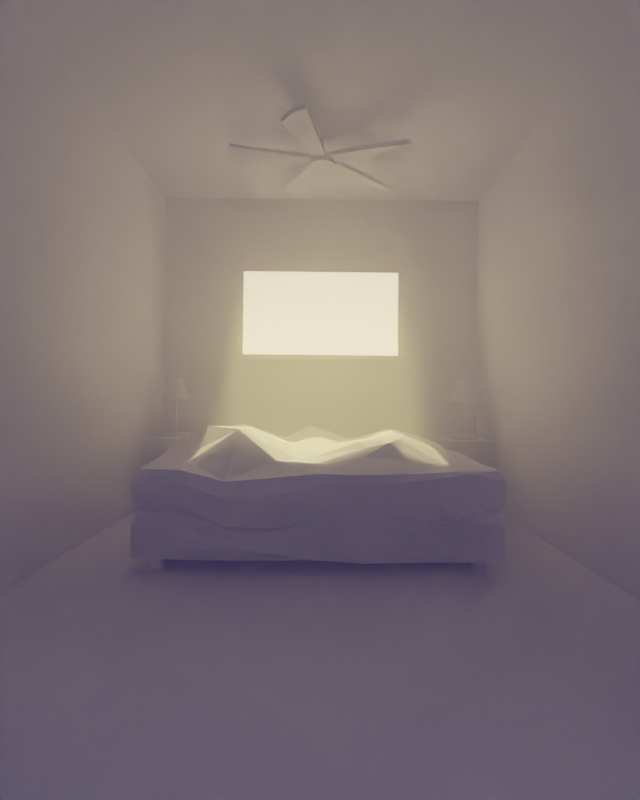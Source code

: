 # Source: RenderSketchGame-RyanGreen-0819-2.blend  (saved by Blender 2.71.0; exported with 4.5.12 LTS)
import bpy
from mathutils import Matrix  # noqa: F401  (used for matrix-valued properties, if any)

bpy.ops.wm.read_factory_settings(use_empty=True)
scene = bpy.context.scene
scene.name = 'Scene'

# ---- collections
col_collection_1 = bpy.data.collections.new('Collection 1'); scene.collection.children.link(col_collection_1)

# ---- materials (node trees are filled in below, after node groups)
mat_material_009 = bpy.data.materials.new('Material.009')
mat_material_009.alpha_threshold = 0.0
mat_material_009.roughness = 0.5
mat_material_009.line_color = (0.0, 0.0, 0.0, 1.0)
mat_material_004 = bpy.data.materials.new('Material.004')
mat_material_004.alpha_threshold = 0.0
mat_material_004.roughness = 0.5
mat_material_004.line_color = (0.0, 0.0, 0.0, 1.0)
mat_material_003 = bpy.data.materials.new('Material.003')
mat_material_003.alpha_threshold = 0.0
mat_material_003.roughness = 0.5
mat_material_003.line_color = (0.0, 0.0, 0.0, 1.0)
mat_material_002 = bpy.data.materials.new('Material.002')
mat_material_002.alpha_threshold = 0.0
mat_material_002.roughness = 0.5
mat_material_002.line_color = (0.0, 0.0, 0.0, 1.0)
mat_material_007 = bpy.data.materials.new('Material.007')
mat_material_007.alpha_threshold = 0.0
mat_material_007.roughness = 0.5
mat_material_007.line_color = (0.0, 0.0, 0.0, 1.0)
mat_material_008 = bpy.data.materials.new('Material.008')
mat_material_008.alpha_threshold = 0.0
mat_material_008.roughness = 0.5
mat_material_008.line_color = (0.0, 0.0, 0.0, 1.0)
mat_material_005 = bpy.data.materials.new('Material.005')
mat_material_005.alpha_threshold = 0.0
mat_material_005.roughness = 0.5
mat_material_005.line_color = (0.0, 0.0, 0.0, 1.0)
mat_material_006 = bpy.data.materials.new('Material.006')
mat_material_006.alpha_threshold = 0.0
mat_material_006.roughness = 0.5
mat_material_006.line_color = (0.0, 0.0, 0.0, 1.0)
mat_material_001 = bpy.data.materials.new('Material.001')
mat_material_001.alpha_threshold = 0.0
mat_material_001.roughness = 0.5
mat_material_001.line_color = (0.0, 0.0, 0.0, 1.0)
mat_material = bpy.data.materials.new('Material')
mat_material.alpha_threshold = 0.0
mat_material.roughness = 0.5
mat_material.line_color = (0.0, 0.0, 0.0, 1.0)

# ---- material node trees
mat_material_009.use_nodes = True; mat_material_009.node_tree.nodes.clear()
_N = mat_material_009.node_tree.nodes; _L = mat_material_009.node_tree.links
n0 = _N.new('ShaderNodeOutputMaterial'); n0.name = 'Material Output'; n0.location = (300, 300)
n1 = _N.new('ShaderNodeBsdfDiffuse'); n1.name = 'Diffuse BSDF'; n1.location = (10, 300)
_L.new(n1.outputs[0], n0.inputs[0])
n0.is_active_output = True
mat_material_004.use_nodes = True; mat_material_004.node_tree.nodes.clear()
_N = mat_material_004.node_tree.nodes; _L = mat_material_004.node_tree.links
n0 = _N.new('ShaderNodeOutputMaterial'); n0.name = 'Material Output'; n0.location = (300, 300)
n1 = _N.new('ShaderNodeBsdfDiffuse'); n1.name = 'Diffuse BSDF'; n1.location = (10, 300)
_L.new(n1.outputs[0], n0.inputs[0])
n0.is_active_output = True
mat_material_003.use_nodes = True; mat_material_003.node_tree.nodes.clear()
_N = mat_material_003.node_tree.nodes; _L = mat_material_003.node_tree.links
n0 = _N.new('ShaderNodeOutputMaterial'); n0.name = 'Material Output'; n0.location = (300, 300)
n1 = _N.new('ShaderNodeBsdfDiffuse'); n1.name = 'Diffuse BSDF'; n1.location = (10, 300)
_L.new(n1.outputs[0], n0.inputs[0])
n0.is_active_output = True
mat_material_002.use_nodes = True; mat_material_002.node_tree.nodes.clear()
_N = mat_material_002.node_tree.nodes; _L = mat_material_002.node_tree.links
n0 = _N.new('ShaderNodeOutputMaterial'); n0.name = 'Material Output'; n0.location = (300, 300)
n1 = _N.new('ShaderNodeBsdfDiffuse'); n1.name = 'Diffuse BSDF'; n1.location = (10, 300)
_L.new(n1.outputs[0], n0.inputs[0])
n0.is_active_output = True
mat_material_007.use_nodes = True; mat_material_007.node_tree.nodes.clear()
_N = mat_material_007.node_tree.nodes; _L = mat_material_007.node_tree.links
n0 = _N.new('ShaderNodeOutputMaterial'); n0.name = 'Material Output'; n0.location = (300, 300)
n1 = _N.new('ShaderNodeBsdfDiffuse'); n1.name = 'Diffuse BSDF'; n1.location = (10, 300)
_L.new(n1.outputs[0], n0.inputs[0])
n0.is_active_output = True
mat_material_008.use_nodes = True; mat_material_008.node_tree.nodes.clear()
_N = mat_material_008.node_tree.nodes; _L = mat_material_008.node_tree.links
n0 = _N.new('ShaderNodeOutputMaterial'); n0.name = 'Material Output'; n0.location = (300, 300)
n1 = _N.new('ShaderNodeBsdfDiffuse'); n1.name = 'Diffuse BSDF'; n1.location = (10, 300)
_L.new(n1.outputs[0], n0.inputs[0])
n0.is_active_output = True
mat_material_005.use_nodes = True; mat_material_005.node_tree.nodes.clear()
_N = mat_material_005.node_tree.nodes; _L = mat_material_005.node_tree.links
n0 = _N.new('ShaderNodeOutputMaterial'); n0.name = 'Material Output'; n0.location = (300, 300)
n1 = _N.new('ShaderNodeBsdfDiffuse'); n1.name = 'Diffuse BSDF'; n1.location = (10, 300)
_L.new(n1.outputs[0], n0.inputs[0])
n0.is_active_output = True
mat_material_006.use_nodes = True; mat_material_006.node_tree.nodes.clear()
_N = mat_material_006.node_tree.nodes; _L = mat_material_006.node_tree.links
n0 = _N.new('ShaderNodeOutputMaterial'); n0.name = 'Material Output'; n0.location = (300, 300)
n1 = _N.new('ShaderNodeBsdfDiffuse'); n1.name = 'Diffuse BSDF'; n1.location = (10, 300)
_L.new(n1.outputs[0], n0.inputs[0])
n0.is_active_output = True
mat_material_001.use_nodes = True; mat_material_001.node_tree.nodes.clear()
_N = mat_material_001.node_tree.nodes; _L = mat_material_001.node_tree.links
n0 = _N.new('ShaderNodeOutputMaterial'); n0.name = 'Material Output'; n0.location = (300, 300)
n1 = _N.new('ShaderNodeVolumeScatter'); n1.name = 'Volume Scatter'; n1.location = (91, 299)
n1.width = 140
n1.inputs[0].default_value = (1.0, 0.9815, 0.81, 1.0)
n1.inputs[1].default_value = 0.01
_L.new(n1.outputs[0], n0.inputs[1])
n0.is_active_output = True
mat_material.use_nodes = True; mat_material.node_tree.nodes.clear()
_N = mat_material.node_tree.nodes; _L = mat_material.node_tree.links
n0 = _N.new('ShaderNodeOutputMaterial'); n0.name = 'Material Output'; n0.location = (300, 300)
n1 = _N.new('ShaderNodeBsdfDiffuse'); n1.name = 'Diffuse BSDF'; n1.location = (10, 300)
_L.new(n1.outputs[0], n0.inputs[0])
n0.is_active_output = True

# ---- world
world_world = bpy.data.worlds.new('World'); scene.world = world_world
world_world.use_nodes = True; world_world.node_tree.nodes.clear()
_N = world_world.node_tree.nodes; _L = world_world.node_tree.links
n0 = _N.new('ShaderNodeOutputWorld'); n0.name = 'World Output'; n0.location = (300, 300)
n1 = _N.new('ShaderNodeBackground'); n1.name = 'Background'; n1.location = (10, 300)
n1.inputs[0].default_value = (0.9404, 0.7603, 0.348, 1.0)
n1.inputs[1].default_value = 83.4
_L.new(n1.outputs[0], n0.inputs[0])
n0.is_active_output = True
world_world.color = (0.05088, 0.05088, 0.05088)
world_world.use_sun_shadow = False
world_world.sun_shadow_jitter_overblur = 0.0
world_world.cycles.sampling_method = 'MANUAL'
world_world.cycles.sample_map_resolution = 256

# ---- cameras
cam_camera = bpy.data.cameras.new('Camera')
cam_camera.clip_end = 523.0
cam_camera.lens = 20.94
cam_camera.sensor_width = 32.0
cam_camera.sensor_height = 18.0
cam_camera.ortho_scale = 7.314
cam_camera.dof.use_dof = True
cam_camera.dof.focus_distance = 4.59
cam_camera.dof.aperture_fstop = 0.5235

# ---- lights
light_area = bpy.data.lights.new('Area', 'AREA')
light_area.color = (0.6218, 0.6736, 1.0)
light_area.transmission_factor = 0.0
light_area.energy = 2.356e+04
light_area.shadow_buffer_clip_start = 0.5
light_area.shadow_soft_size = 0.1
light_area.shadow_maximum_resolution = 0.006
light_area.use_absolute_resolution = True
light_area.size = 0.1
light_area.size_y = 0.1
light_area.cycles.use_multiple_importance_sampling = False
light_lamp = bpy.data.lights.new('Lamp', 'SUN')
light_lamp.color = (1.0, 0.8791, 0.2767)
light_lamp.transmission_factor = 0.0
light_lamp.cutoff_distance = 30.0
light_lamp.angle = 0.02
light_lamp.energy = 71.1
light_lamp.shadow_buffer_clip_start = 1.001
light_lamp.shadow_soft_size = 0.01
light_lamp.shadow_cascade_max_distance = 1000.0
light_lamp.cycles.use_multiple_importance_sampling = False

# ---- meshes
me_cube_012 = bpy.data.meshes.new('Cube.012')
me_cube_012.from_pydata([(0.2896, -1.096, -1.0), (0.2896, 1.096, -1.0), (1.0, 1.096, -1.0), (1.0, -1.096, -1.0), (-1.0, -1.0, 1.0), (-1.0, 1.0, 1.0), (1.0, 1.0, 1.0), (1.0, -1.0, 1.0), (0.2896, -1.096, 22.95), (0.2896, 1.096, 22.95), (1.0, 1.096, 22.95), (1.0, -1.096, 22.95), (-1.0, -1.0, 21.13), (-1.0, 1.0, 21.13), (1.0, 1.0, 21.13), (1.0, -1.0, 21.13)], [], [(4, 5, 1, 0), (7, 4, 12, 15), (6, 7, 3, 2), (0, 3, 11, 8), (0, 1, 2, 3), (7, 6, 5, 4), (13, 14, 10, 9), (15, 12, 8, 11), (3, 7, 15, 11), (2, 1, 9, 10), (6, 2, 10, 14), (5, 6, 14, 13), (1, 5, 13, 9), (4, 0, 8, 12)])
me_cube_012.materials.append(mat_material_009)
me_cube_012.use_remesh_preserve_volume = False
me_cube_012.use_remesh_preserve_attributes = False
me_cube_012.use_mirror_vertex_groups = False
me_cube_012.update()
me_cube_011 = bpy.data.meshes.new('Cube.011')
me_cube_011.from_pydata([(0.2896, -1.089, -0.7222), (0.2896, 1.089, -0.7222), (1.0, 1.089, -0.7222), (1.0, -1.089, -0.7222), (-1.0, -1.0, 1.0), (-1.0, 1.0, 1.0), (1.0, 1.0, 1.0), (1.0, -1.0, 1.0)], [], [(4, 5, 1, 0), (5, 6, 2, 1), (6, 7, 3, 2), (7, 4, 0, 3), (0, 1, 2, 3), (7, 6, 5, 4)])
me_cube_011.materials.append(mat_material_009)
me_cube_011.use_remesh_preserve_volume = False
me_cube_011.use_remesh_preserve_attributes = False
me_cube_011.use_mirror_vertex_groups = False
me_cube_011.update()
me_cube_010 = bpy.data.meshes.new('Cube.010')
me_cube_010.from_pydata([(-1.0, -1.0, -1.0), (-1.0, 1.0, -1.0), (1.0, 1.0, -1.0), (1.0, -1.0, -1.0), (-1.0, -1.0, 1.0), (-1.0, 1.0, 1.0), (1.0, 1.0, 1.0), (1.0, -1.0, 1.0)], [], [(4, 5, 1, 0), (5, 6, 2, 1), (6, 7, 3, 2), (7, 4, 0, 3), (0, 1, 2, 3), (7, 6, 5, 4)])
me_cube_010.materials.append(mat_material_009)
me_cube_010.use_remesh_preserve_volume = False
me_cube_010.use_remesh_preserve_attributes = False
me_cube_010.use_mirror_vertex_groups = False
me_cube_010.update()
me_cube_009 = bpy.data.meshes.new('Cube.009')
me_cube_009.from_pydata([(-1.0, -1.0, -1.0), (-1.0, 1.0, -1.0), (1.0, 1.0, -1.0), (1.0, -1.0, -1.0), (-1.0, -1.0, 1.0), (-1.0, 1.0, 1.0), (1.0, 1.0, 1.0), (1.0, -1.0, 1.0)], [], [(4, 5, 1, 0), (5, 6, 2, 1), (6, 7, 3, 2), (7, 4, 0, 3), (0, 1, 2, 3), (7, 6, 5, 4)])
me_cube_009.use_remesh_preserve_volume = False
me_cube_009.use_remesh_preserve_attributes = False
me_cube_009.use_mirror_vertex_groups = False
me_cube_009.update()
me_cube_008 = bpy.data.meshes.new('Cube.008')
me_cube_008.from_pydata([(-1.0, -1.0, -1.0), (-1.0, 1.0, -1.0), (1.0, 1.0, -1.0), (1.0, -1.0, -1.0), (-1.0, -1.0, 1.0), (-1.0, 1.0, 1.0), (1.0, 1.0, 1.0), (1.0, -1.0, 1.0)], [], [(4, 5, 1, 0), (5, 6, 2, 1), (6, 7, 3, 2), (7, 4, 0, 3), (0, 1, 2, 3), (7, 6, 5, 4)])
me_cube_008.use_remesh_preserve_volume = False
me_cube_008.use_remesh_preserve_attributes = False
me_cube_008.use_mirror_vertex_groups = False
me_cube_008.update()
me_cube_007 = bpy.data.meshes.new('Cube.007')
me_cube_007.from_pydata([(-1.0, -1.0, -1.0), (-1.0, 1.0, -1.0), (1.0, 1.0, -1.0), (1.0, -1.0, -1.0), (-1.0, -1.0, 1.0), (-1.0, 1.0, 1.0), (1.0, 1.0, 1.0), (1.0, -1.0, 1.0)], [], [(4, 5, 1, 0), (5, 6, 2, 1), (6, 7, 3, 2), (7, 4, 0, 3), (0, 1, 2, 3), (7, 6, 5, 4)])
me_cube_007.use_remesh_preserve_volume = False
me_cube_007.use_remesh_preserve_attributes = False
me_cube_007.use_mirror_vertex_groups = False
me_cube_007.update()
me_cube_006 = bpy.data.meshes.new('Cube.006')
me_cube_006.from_pydata([(-1.0, -1.0, -1.0), (-1.0, 1.0, -1.0), (1.0, 1.0, -1.0), (1.0, -1.0, -1.0), (-1.0, -1.0, 1.0), (-1.0, 1.0, 1.0), (1.0, 1.0, 1.0), (1.0, -1.0, 1.0)], [], [(4, 5, 1, 0), (5, 6, 2, 1), (6, 7, 3, 2), (7, 4, 0, 3), (0, 1, 2, 3), (7, 6, 5, 4)])
me_cube_006.use_remesh_preserve_volume = False
me_cube_006.use_remesh_preserve_attributes = False
me_cube_006.use_mirror_vertex_groups = False
me_cube_006.update()
me_cylinder_004 = bpy.data.meshes.new('Cylinder.004')
me_cylinder_004.from_pydata([(-2.75e-09, 1.04, -1.669), (8.889e-09, 0.9151, 1.128), (0.2029, 1.02, -1.669), (0.1785, 0.8975, 1.128), (0.398, 0.9609, -1.669), (0.3502, 0.8454, 1.128), (0.5778, 0.8648, -1.669), (0.5084, 0.7609, 1.128), (0.7354, 0.7354, -1.669), (0.6471, 0.647, 1.128), (0.8648, 0.5778, -1.669), (0.7609, 0.5084, 1.128), (0.9609, 0.398, -1.669), (0.8454, 0.3502, 1.128), (1.02, 0.2029, -1.669), (0.8975, 0.1785, 1.128), (1.04, 7.101e-08, -1.669), (0.9151, 1.056e-07, 1.128), (1.02, -0.2029, -1.669), (0.8975, -0.1785, 1.128), (0.9609, -0.398, -1.669), (0.8454, -0.3502, 1.128), (0.8648, -0.5778, -1.669), (0.7609, -0.5084, 1.128), (0.7354, -0.7354, -1.669), (0.6471, -0.647, 1.128), (0.5778, -0.8648, -1.669), (0.5084, -0.7609, 1.128), (0.398, -0.9609, -1.669), (0.3502, -0.8454, 1.128), (0.2029, -1.02, -1.669), (0.1785, -0.8975, 1.128), (-3.416e-07, -1.04, -1.669), (-2.893e-07, -0.9151, 1.128), (-0.2029, -1.02, -1.669), (-0.1785, -0.8975, 1.128), (-0.398, -0.9609, -1.669), (-0.3502, -0.8454, 1.128), (-0.5778, -0.8648, -1.669), (-0.5084, -0.7608, 1.128), (-0.7354, -0.7354, -1.669), (-0.6471, -0.647, 1.128), (-0.8648, -0.5778, -1.669), (-0.7609, -0.5084, 1.128), (-0.9609, -0.398, -1.669), (-0.8454, -0.3502, 1.128), (-1.02, -0.2029, -1.669), (-0.8975, -0.1785, 1.128), (-1.04, 9.968e-07, -1.669), (-0.9151, 9.201e-07, 1.128), (-1.02, 0.2029, -1.669), (-0.8975, 0.1785, 1.128), (-0.9609, 0.398, -1.669), (-0.8454, 0.3502, 1.128), (-0.8648, 0.5778, -1.669), (-0.7608, 0.5084, 1.128), (-0.7354, 0.7354, -1.669), (-0.647, 0.6471, 1.128), (-0.5778, 0.8648, -1.669), (-0.5084, 0.7609, 1.128), (-0.398, 0.9609, -1.669), (-0.3502, 0.8454, 1.128), (-0.2029, 1.02, -1.669), (-0.1785, 0.8975, 1.128), (-7.117e-09, 1.064, 0.148), (0.2075, 1.043, 0.148), (0.4071, 0.9829, 0.148), (0.5911, 0.8846, 0.148), (0.7523, 0.7523, 0.148), (0.8846, 0.5911, 0.148), (0.9829, 0.4071, 0.148), (1.043, 0.2075, 0.148), (1.064, 7.005e-08, 0.148), (1.043, -0.2075, 0.148), (0.9829, -0.4071, 0.148), (0.8846, -0.5911, 0.148), (0.7523, -0.7523, 0.148), (0.5911, -0.8846, 0.148), (0.4071, -0.9829, 0.148), (0.2075, -1.043, 0.148), (-3.538e-07, -1.064, 0.148), (-0.2075, -1.043, 0.148), (-0.4071, -0.9829, 0.148), (-0.5911, -0.8846, 0.148), (-0.7523, -0.7523, 0.148), (-0.8846, -0.5911, 0.148), (-0.9829, -0.4071, 0.148), (-1.043, -0.2075, 0.148), (-1.064, 1.017e-06, 0.148), (-1.043, 0.2076, 0.148), (-0.9829, 0.4071, 0.148), (-0.8846, 0.5911, 0.148), (-0.7523, 0.7523, 0.148), (-0.591, 0.8846, 0.148), (-0.4071, 0.9829, 0.148), (-0.2075, 1.043, 0.148), (7.208e-08, 0.2131, 1.128), (0.04158, 0.209, 1.128), (0.08155, 0.1969, 1.128), (0.1184, 0.1772, 1.128), (0.1507, 0.1507, 1.128), (0.1772, 0.1184, 1.128), (0.1969, 0.08155, 1.128), (0.209, 0.04158, 1.128), (0.2131, 2.646e-07, 1.128), (0.209, -0.04158, 1.128), (0.1969, -0.08155, 1.128), (0.1772, -0.1184, 1.128), (0.1507, -0.1507, 1.128), (0.1184, -0.1772, 1.128), (0.08155, -0.1969, 1.128), (0.04158, -0.209, 1.128), (2.644e-09, -0.2131, 1.128), (-0.04158, -0.209, 1.128), (-0.08155, -0.1969, 1.128), (-0.1184, -0.1772, 1.128), (-0.1507, -0.1507, 1.128), (-0.1772, -0.1184, 1.128), (-0.1969, -0.08155, 1.128), (-0.209, -0.04158, 1.128), (-0.2131, 4.543e-07, 1.128), (-0.209, 0.04158, 1.128), (-0.1969, 0.08155, 1.128), (-0.1772, 0.1184, 1.128), (-0.1507, 0.1507, 1.128), (-0.1184, 0.1772, 1.128), (-0.08155, 0.1969, 1.128), (-0.04158, 0.209, 1.128), (7.208e-08, 0.2131, 8.625), (0.04158, 0.209, 8.625), (0.08155, 0.1969, 8.625), (0.1184, 0.1772, 8.625), (0.1507, 0.1507, 8.625), (0.1772, 0.1184, 8.625), (0.1969, 0.08155, 8.625), (0.209, 0.04158, 8.625), (0.2131, 2.646e-07, 8.625), (0.209, -0.04158, 8.625), (0.1969, -0.08155, 8.625), (0.1772, -0.1184, 8.625), (0.1507, -0.1507, 8.625), (0.1184, -0.1772, 8.625), (0.08155, -0.1969, 8.625), (0.04158, -0.209, 8.625), (2.644e-09, -0.2131, 8.625), (-0.04158, -0.209, 8.625), (-0.08155, -0.1969, 8.625), (-0.1184, -0.1772, 8.625), (-0.1507, -0.1507, 8.625), (-0.1772, -0.1184, 8.625), (-0.1969, -0.08155, 8.625), (-0.209, -0.04158, 8.625), (-0.2131, 4.543e-07, 8.625), (-0.209, 0.04158, 8.625), (-0.1969, 0.08155, 8.625), (-0.1772, 0.1184, 8.625), (-0.1507, 0.1507, 8.625), (-0.1184, 0.1772, 8.625), (-0.08155, 0.1969, 8.625), (-0.04158, 0.209, 8.625)], [], [(64, 1, 3, 65), (65, 3, 5, 66), (66, 5, 7, 67), (67, 7, 9, 68), (68, 9, 11, 69), (69, 11, 13, 70), (70, 13, 15, 71), (71, 15, 17, 72), (72, 17, 19, 73), (73, 19, 21, 74), (74, 21, 23, 75), (75, 23, 25, 76), (76, 25, 27, 77), (77, 27, 29, 78), (78, 29, 31, 79), (79, 31, 33, 80), (80, 33, 35, 81), (81, 35, 37, 82), (82, 37, 39, 83), (83, 39, 41, 84), (84, 41, 43, 85), (85, 43, 45, 86), (86, 45, 47, 87), (87, 47, 49, 88), (88, 49, 51, 89), (89, 51, 53, 90), (90, 53, 55, 91), (91, 55, 57, 92), (92, 57, 59, 93), (93, 59, 61, 94), (3, 1, 63, 61, 59, 57, 55, 53, 51, 49, 47, 45, 43, 41, 39, 37, 35, 33, 31, 29, 27, 25, 23, 21, 19, 17, 15, 13, 11, 9, 7, 5), (95, 63, 1, 64), (94, 61, 63, 95), (0, 2, 4, 6, 8, 10, 12, 14, 16, 18, 20, 22, 24, 26, 28, 30, 32, 34, 36, 38, 40, 42, 44, 46, 48, 50, 52, 54, 56, 58, 60, 62), (0, 64, 65, 2), (2, 65, 66, 4), (4, 66, 67, 6), (6, 67, 68, 8), (8, 68, 69, 10), (10, 69, 70, 12), (12, 70, 71, 14), (14, 71, 72, 16), (16, 72, 73, 18), (18, 73, 74, 20), (20, 74, 75, 22), (22, 75, 76, 24), (24, 76, 77, 26), (26, 77, 78, 28), (28, 78, 79, 30), (30, 79, 80, 32), (32, 80, 81, 34), (34, 81, 82, 36), (36, 82, 83, 38), (38, 83, 84, 40), (40, 84, 85, 42), (42, 85, 86, 44), (44, 86, 87, 46), (46, 87, 88, 48), (48, 88, 89, 50), (50, 89, 90, 52), (52, 90, 91, 54), (54, 91, 92, 56), (56, 92, 93, 58), (58, 93, 94, 60), (62, 95, 64, 0), (60, 94, 95, 62), (97, 98, 99, 100, 101, 102, 103, 104, 105, 106, 107, 108, 109, 110, 111, 112, 113, 114, 115, 116, 117, 118, 119, 120, 121, 122, 123, 124, 125, 126, 127, 96), (129, 128, 159, 158, 157, 156, 155, 154, 153, 152, 151, 150, 149, 148, 147, 146, 145, 144, 143, 142, 141, 140, 139, 138, 137, 136, 135, 134, 133, 132, 131, 130), (126, 125, 157, 158), (115, 114, 146, 147), (104, 103, 135, 136), (124, 123, 155, 156), (113, 112, 144, 145), (102, 101, 133, 134), (122, 121, 153, 154), (100, 99, 131, 132), (111, 110, 142, 143), (120, 119, 151, 152), (98, 97, 129, 130), (109, 108, 140, 141), (118, 117, 149, 150), (107, 106, 138, 139), (127, 126, 158, 159), (116, 115, 147, 148), (105, 104, 136, 137), (125, 124, 156, 157), (114, 113, 145, 146), (103, 102, 134, 135), (123, 122, 154, 155), (101, 100, 132, 133), (112, 111, 143, 144), (121, 120, 152, 153), (99, 98, 130, 131), (110, 109, 141, 142), (119, 118, 150, 151), (97, 96, 128, 129), (108, 107, 139, 140), (96, 127, 159, 128), (117, 116, 148, 149), (106, 105, 137, 138)])
me_cylinder_004.materials.append(mat_material_004)
me_cylinder_004.use_remesh_preserve_volume = False
me_cylinder_004.use_remesh_preserve_attributes = False
me_cylinder_004.use_mirror_vertex_groups = False
me_cylinder_004.update()
me_cube_005 = bpy.data.meshes.new('Cube.005')
me_cube_005.from_pydata([(1.198, -0.658, -0.1701), (1.198, 0.658, -0.1701), (7.94, 0.9698, 0.2974), (7.94, -0.8169, -0.6013), (1.198, -0.658, 0.1701), (1.198, 0.658, 0.1701), (7.94, 0.8169, 0.6013), (7.94, -0.9698, -0.2974), (1.198, -0.2193, 0.1701), (1.198, 0.2193, 0.1701), (1.198, 0.2193, -0.1701), (1.198, -0.2193, -0.1701), (8.273, 0.2214, 0.3017), (8.273, -0.3742, 0.002171), (8.273, -0.2214, -0.3017), (8.273, 0.3742, -0.002171), (1.811, 0.6816, 0.1981), (2.424, 0.7035, 0.2295), (3.037, 0.724, 0.2631), (3.65, 0.7428, 0.2988), (4.263, 0.7598, 0.3366), (4.875, 0.7749, 0.3764), (5.488, 0.788, 0.4181), (6.101, 0.7988, 0.4615), (6.714, 0.8073, 0.5066), (7.327, 0.8134, 0.5532), (7.327, 0.9532, 0.2431), (6.714, 0.9338, 0.1908), (6.101, 0.9118, 0.1407), (5.488, 0.8872, 0.09271), (4.875, 0.8602, 0.04713), (4.263, 0.8311, 0.004021), (3.65, 0.7998, -0.03651), (3.037, 0.7667, -0.07437), (2.424, 0.7319, -0.1095), (1.811, 0.6955, -0.1418), (7.327, -0.9532, -0.2431), (6.714, -0.9338, -0.1908), (6.101, -0.9118, -0.1407), (5.488, -0.8872, -0.09271), (4.875, -0.8602, -0.04713), (4.263, -0.8311, -0.004021), (3.65, -0.7998, 0.03651), (3.037, -0.7667, 0.07437), (2.424, -0.7319, 0.1095), (1.811, -0.6955, 0.1418), (1.811, -0.6816, -0.1981), (2.424, -0.7035, -0.2295), (3.037, -0.724, -0.2631), (3.65, -0.7428, -0.2988), (4.263, -0.7598, -0.3366), (4.875, -0.7749, -0.3764), (5.488, -0.788, -0.4181), (6.101, -0.7988, -0.4615), (6.714, -0.8073, -0.5066), (7.327, -0.8134, -0.5532), (1.841, -0.2227, -0.1792), (2.484, -0.2249, -0.1897), (3.127, -0.2265, -0.2008), (3.771, -0.2277, -0.2124), (4.414, -0.2283, -0.2244), (5.057, -0.2283, -0.2368), (5.7, -0.2278, -0.2495), (6.343, -0.2268, -0.2623), (6.986, -0.226, -0.2749), (7.629, -0.2251, -0.2873), (1.841, 0.2364, -0.1607), (2.484, 0.2536, -0.1492), (3.127, 0.2702, -0.1366), (3.771, 0.2861, -0.1227), (4.414, 0.3014, -0.1078), (5.057, 0.3158, -0.09193), (5.7, 0.3294, -0.07515), (6.343, 0.342, -0.05774), (6.986, 0.3536, -0.04038), (7.629, 0.3643, -0.02308), (7.629, -0.3643, 0.02308), (6.986, -0.3536, 0.04038), (6.343, -0.342, 0.05774), (5.7, -0.3294, 0.07515), (5.057, -0.3158, 0.09193), (4.414, -0.3014, 0.1078), (3.771, -0.2861, 0.1227), (3.127, -0.2702, 0.1366), (2.484, -0.2536, 0.1492), (1.841, -0.2364, 0.1607), (7.629, 0.2251, 0.2873), (6.986, 0.226, 0.2749), (6.343, 0.2268, 0.2623), (5.7, 0.2278, 0.2495), (5.057, 0.2283, 0.2368), (4.414, 0.2283, 0.2244), (3.771, 0.2277, 0.2124), (3.127, 0.2265, 0.2008), (2.484, 0.2249, 0.1897), (1.841, 0.2227, 0.1792)], [], [(9, 5, 1, 10), (25, 6, 2, 26), (13, 7, 3, 14), (45, 4, 0, 46), (75, 26, 2, 15), (95, 16, 5, 9), (4, 8, 11, 0), (8, 9, 10, 11), (6, 12, 15, 2), (12, 13, 14, 15), (55, 65, 14, 3), (65, 75, 15, 14), (45, 85, 8, 4), (85, 95, 9, 8), (5, 16, 35, 1), (16, 17, 34, 35), (17, 18, 33, 34), (18, 19, 32, 33), (19, 20, 31, 32), (20, 21, 30, 31), (21, 22, 29, 30), (22, 23, 28, 29), (23, 24, 27, 28), (24, 25, 26, 27), (7, 36, 55, 3), (36, 37, 54, 55), (37, 38, 53, 54), (38, 39, 52, 53), (39, 40, 51, 52), (40, 41, 50, 51), (41, 42, 49, 50), (42, 43, 48, 49), (43, 44, 47, 48), (44, 45, 46, 47), (10, 1, 35, 66), (66, 35, 34, 67), (67, 34, 33, 68), (68, 33, 32, 69), (69, 32, 31, 70), (70, 31, 30, 71), (71, 30, 29, 72), (72, 29, 28, 73), (73, 28, 27, 74), (74, 27, 26, 75), (12, 6, 25, 86), (86, 25, 24, 87), (87, 24, 23, 88), (88, 23, 22, 89), (89, 22, 21, 90), (90, 21, 20, 91), (91, 20, 19, 92), (92, 19, 18, 93), (93, 18, 17, 94), (94, 17, 16, 95), (0, 11, 56, 46), (46, 56, 57, 47), (47, 57, 58, 48), (48, 58, 59, 49), (49, 59, 60, 50), (50, 60, 61, 51), (51, 61, 62, 52), (52, 62, 63, 53), (53, 63, 64, 54), (54, 64, 65, 55), (11, 10, 66, 56), (56, 66, 67, 57), (57, 67, 68, 58), (58, 68, 69, 59), (59, 69, 70, 60), (60, 70, 71, 61), (61, 71, 72, 62), (62, 72, 73, 63), (63, 73, 74, 64), (64, 74, 75, 65), (7, 13, 76, 36), (36, 76, 77, 37), (37, 77, 78, 38), (38, 78, 79, 39), (39, 79, 80, 40), (40, 80, 81, 41), (41, 81, 82, 42), (42, 82, 83, 43), (43, 83, 84, 44), (44, 84, 85, 45), (13, 12, 86, 76), (76, 86, 87, 77), (77, 87, 88, 78), (78, 88, 89, 79), (79, 89, 90, 80), (80, 90, 91, 81), (81, 91, 92, 82), (82, 92, 93, 83), (83, 93, 94, 84), (84, 94, 95, 85)])
me_cube_005.materials.append(mat_material_003)
me_cube_005.use_remesh_preserve_volume = False
me_cube_005.use_remesh_preserve_attributes = False
me_cube_005.use_mirror_vertex_groups = False
me_cube_005.update()
me_cube_004 = bpy.data.meshes.new('Cube.004')
me_cube_004.from_pydata([(-1.0, -2.12, -3.424), (-1.0, 1.0, -3.424), (3.405, 1.0, -3.424), (3.405, -2.12, -3.424), (-1.0, -2.12, 1.0), (-1.0, 1.0, 1.0), (3.405, 1.0, 1.0), (3.405, -2.12, 1.0)], [], [(4, 5, 1, 0), (5, 6, 2, 1), (6, 7, 3, 2), (7, 4, 0, 3), (0, 1, 2, 3), (7, 6, 5, 4)])
me_cube_004.materials.append(mat_material_002)
me_cube_004.use_remesh_preserve_volume = False
me_cube_004.use_remesh_preserve_attributes = False
me_cube_004.use_mirror_vertex_groups = False
me_cube_004.update()
me_cylinder_003 = bpy.data.meshes.new('Cylinder.003')
me_cylinder_003.from_pydata([(0.0, 1.0, -1.0), (0.0, 1.0, 1.0), (0.1951, 0.9808, -1.0), (0.1951, 0.9808, 1.0), (0.3827, 0.9239, -1.0), (0.3827, 0.9239, 1.0), (0.5556, 0.8315, -1.0), (0.5556, 0.8315, 1.0), (0.7071, 0.7071, -1.0), (0.7071, 0.7071, 1.0), (0.8315, 0.5556, -1.0), (0.8315, 0.5556, 1.0), (0.9239, 0.3827, -1.0), (0.9239, 0.3827, 1.0), (0.9808, 0.1951, -1.0), (0.9808, 0.1951, 1.0), (1.0, 7.55e-08, -1.0), (1.0, 7.55e-08, 1.0), (0.9808, -0.1951, -1.0), (0.9808, -0.1951, 1.0), (0.9239, -0.3827, -1.0), (0.9239, -0.3827, 1.0), (0.8315, -0.5556, -1.0), (0.8315, -0.5556, 1.0), (0.7071, -0.7071, -1.0), (0.7071, -0.7071, 1.0), (0.5556, -0.8315, -1.0), (0.5556, -0.8315, 1.0), (0.3827, -0.9239, -1.0), (0.3827, -0.9239, 1.0), (0.1951, -0.9808, -1.0), (0.1951, -0.9808, 1.0), (-3.258e-07, -1.0, -1.0), (-3.258e-07, -1.0, 1.0), (-0.1951, -0.9808, -1.0), (-0.1951, -0.9808, 1.0), (-0.3827, -0.9239, -1.0), (-0.3827, -0.9239, 1.0), (-0.5556, -0.8315, -1.0), (-0.5556, -0.8315, 1.0), (-0.7071, -0.7071, -1.0), (-0.7071, -0.7071, 1.0), (-0.8315, -0.5556, -1.0), (-0.8315, -0.5556, 1.0), (-0.9239, -0.3827, -1.0), (-0.9239, -0.3827, 1.0), (-0.9808, -0.1951, -1.0), (-0.9808, -0.1951, 1.0), (-1.0, 9.656e-07, -1.0), (-1.0, 9.656e-07, 1.0), (-0.9808, 0.1951, -1.0), (-0.9808, 0.1951, 1.0), (-0.9239, 0.3827, -1.0), (-0.9239, 0.3827, 1.0), (-0.8315, 0.5556, -1.0), (-0.8315, 0.5556, 1.0), (-0.7071, 0.7071, -1.0), (-0.7071, 0.7071, 1.0), (-0.5556, 0.8315, -1.0), (-0.5556, 0.8315, 1.0), (-0.3827, 0.9239, -1.0), (-0.3827, 0.9239, 1.0), (-0.1951, 0.9808, -1.0), (-0.1951, 0.9808, 1.0)], [], [(0, 1, 3, 2), (2, 3, 5, 4), (4, 5, 7, 6), (6, 7, 9, 8), (8, 9, 11, 10), (10, 11, 13, 12), (12, 13, 15, 14), (14, 15, 17, 16), (16, 17, 19, 18), (18, 19, 21, 20), (20, 21, 23, 22), (22, 23, 25, 24), (24, 25, 27, 26), (26, 27, 29, 28), (28, 29, 31, 30), (30, 31, 33, 32), (32, 33, 35, 34), (34, 35, 37, 36), (36, 37, 39, 38), (38, 39, 41, 40), (40, 41, 43, 42), (42, 43, 45, 44), (44, 45, 47, 46), (46, 47, 49, 48), (48, 49, 51, 50), (50, 51, 53, 52), (52, 53, 55, 54), (54, 55, 57, 56), (56, 57, 59, 58), (58, 59, 61, 60), (3, 1, 63, 61, 59, 57, 55, 53, 51, 49, 47, 45, 43, 41, 39, 37, 35, 33, 31, 29, 27, 25, 23, 21, 19, 17, 15, 13, 11, 9, 7, 5), (62, 63, 1, 0), (60, 61, 63, 62), (0, 2, 4, 6, 8, 10, 12, 14, 16, 18, 20, 22, 24, 26, 28, 30, 32, 34, 36, 38, 40, 42, 44, 46, 48, 50, 52, 54, 56, 58, 60, 62)])
me_cylinder_003.materials.append(mat_material_007)
me_cylinder_003.use_remesh_preserve_volume = False
me_cylinder_003.use_remesh_preserve_attributes = False
me_cylinder_003.use_mirror_vertex_groups = False
me_cylinder_003.update()
me_cylinder_002 = bpy.data.meshes.new('Cylinder.002')
me_cylinder_002.from_pydata([(0.0, 1.0, -1.0), (7.04e-08, 0.4072, 7.89), (0.1951, 0.9808, -1.0), (0.07943, 0.3993, 7.89), (0.3827, 0.9239, -1.0), (0.1558, 0.3762, 7.89), (0.5556, 0.8315, -1.0), (0.2262, 0.3385, 7.89), (0.7071, 0.7071, -1.0), (0.2879, 0.2879, 7.89), (0.8315, 0.5556, -1.0), (0.3385, 0.2262, 7.89), (0.9239, 0.3827, -1.0), (0.3762, 0.1558, 7.89), (0.9808, 0.1951, -1.0), (0.3993, 0.07943, 7.89), (1.0, 7.55e-08, -1.0), (0.4072, 1.997e-07, 7.89), (0.9808, -0.1951, -1.0), (0.3993, -0.07943, 7.89), (0.9239, -0.3827, -1.0), (0.3762, -0.1558, 7.89), (0.8315, -0.5556, -1.0), (0.3385, -0.2262, 7.89), (0.7071, -0.7071, -1.0), (0.2879, -0.2879, 7.89), (0.5556, -0.8315, -1.0), (0.2262, -0.3385, 7.89), (0.3827, -0.9239, -1.0), (0.1558, -0.3762, 7.89), (0.1951, -0.9808, -1.0), (0.07943, -0.3993, 7.89), (-3.258e-07, -1.0, -1.0), (-6.227e-08, -0.4072, 7.89), (-0.1951, -0.9808, -1.0), (-0.07943, -0.3993, 7.89), (-0.3827, -0.9239, -1.0), (-0.1558, -0.3762, 7.89), (-0.5556, -0.8315, -1.0), (-0.2262, -0.3385, 7.89), (-0.7071, -0.7071, -1.0), (-0.2879, -0.2879, 7.89), (-0.8315, -0.5556, -1.0), (-0.3385, -0.2262, 7.89), (-0.9239, -0.3827, -1.0), (-0.3762, -0.1558, 7.89), (-0.9808, -0.1951, -1.0), (-0.3993, -0.07943, 7.89), (-1.0, 9.656e-07, -1.0), (-0.4072, 5.621e-07, 7.89), (-0.9808, 0.1951, -1.0), (-0.3993, 0.07943, 7.89), (-0.9239, 0.3827, -1.0), (-0.3762, 0.1558, 7.89), (-0.8315, 0.5556, -1.0), (-0.3385, 0.2262, 7.89), (-0.7071, 0.7071, -1.0), (-0.2879, 0.2879, 7.89), (-0.5556, 0.8315, -1.0), (-0.2262, 0.3385, 7.89), (-0.3827, 0.9239, -1.0), (-0.1558, 0.3762, 7.89), (-0.1951, 0.9808, -1.0), (-0.07943, 0.3993, 7.89), (1.106e-07, 0.06896, -1.0), (0.01345, 0.06764, -1.0), (0.02639, 0.06371, -1.0), (0.03831, 0.05734, -1.0), (0.04876, 0.04876, -1.0), (0.05734, 0.03831, -1.0), (0.06371, 0.02639, -1.0), (0.06764, 0.01345, -1.0), (0.06896, 2.705e-07, -1.0), (0.06764, -0.01345, -1.0), (0.06371, -0.02639, -1.0), (0.05734, -0.03831, -1.0), (0.04876, -0.04876, -1.0), (0.03831, -0.05734, -1.0), (0.02639, -0.06371, -1.0), (0.01345, -0.06764, -1.0), (8.808e-08, -0.06896, -1.0), (-0.01345, -0.06764, -1.0), (-0.02639, -0.06371, -1.0), (-0.03831, -0.05734, -1.0), (-0.04876, -0.04876, -1.0), (-0.05734, -0.03831, -1.0), (-0.06371, -0.02639, -1.0), (-0.06764, -0.01345, -1.0), (-0.06896, 3.319e-07, -1.0), (-0.06764, 0.01345, -1.0), (-0.06371, 0.02639, -1.0), (-0.05734, 0.03831, -1.0), (-0.04876, 0.04876, -1.0), (-0.03831, 0.05734, -1.0), (-0.02639, 0.06371, -1.0), (-0.01345, 0.06764, -1.0), (1.106e-07, 0.06896, -18.71), (0.01345, 0.06764, -18.71), (0.02639, 0.06371, -18.71), (0.03831, 0.05734, -18.71), (0.04876, 0.04876, -18.71), (0.05734, 0.03831, -18.71), (0.06371, 0.02639, -18.71), (0.06764, 0.01345, -18.71), (0.06896, 2.705e-07, -18.71), (0.06764, -0.01345, -18.71), (0.06371, -0.02639, -18.71), (0.05734, -0.03831, -18.71), (0.04876, -0.04876, -18.71), (0.03831, -0.05734, -18.71), (0.02639, -0.06371, -18.71), (0.01345, -0.06764, -18.71), (8.808e-08, -0.06896, -18.71), (-0.01345, -0.06764, -18.71), (-0.02639, -0.06371, -18.71), (-0.03831, -0.05734, -18.71), (-0.04876, -0.04876, -18.71), (-0.05734, -0.03831, -18.71), (-0.06371, -0.02639, -18.71), (-0.06764, -0.01345, -18.71), (-0.06896, 3.319e-07, -18.71), (-0.06764, 0.01345, -18.71), (-0.06371, 0.02639, -18.71), (-0.05734, 0.03831, -18.71), (-0.04876, 0.04876, -18.71), (-0.03831, 0.05734, -18.71), (-0.02639, 0.06371, -18.71), (-0.01345, 0.06764, -18.71)], [], [(0, 1, 3, 2), (2, 3, 5, 4), (4, 5, 7, 6), (6, 7, 9, 8), (8, 9, 11, 10), (10, 11, 13, 12), (12, 13, 15, 14), (14, 15, 17, 16), (16, 17, 19, 18), (18, 19, 21, 20), (20, 21, 23, 22), (22, 23, 25, 24), (24, 25, 27, 26), (26, 27, 29, 28), (28, 29, 31, 30), (30, 31, 33, 32), (32, 33, 35, 34), (34, 35, 37, 36), (36, 37, 39, 38), (38, 39, 41, 40), (40, 41, 43, 42), (42, 43, 45, 44), (44, 45, 47, 46), (46, 47, 49, 48), (48, 49, 51, 50), (50, 51, 53, 52), (52, 53, 55, 54), (54, 55, 57, 56), (56, 57, 59, 58), (58, 59, 61, 60), (3, 1, 63, 61, 59, 57, 55, 53, 51, 49, 47, 45, 43, 41, 39, 37, 35, 33, 31, 29, 27, 25, 23, 21, 19, 17, 15, 13, 11, 9, 7, 5), (62, 63, 1, 0), (60, 61, 63, 62), (0, 2, 4, 6, 8, 10, 12, 14, 16, 18, 20, 22, 24, 26, 28, 30, 32, 34, 36, 38, 40, 42, 44, 46, 48, 50, 52, 54, 56, 58, 60, 62), (64, 95, 94, 93, 92, 91, 90, 89, 88, 87, 86, 85, 84, 83, 82, 81, 80, 79, 78, 77, 76, 75, 74, 73, 72, 71, 70, 69, 68, 67, 66, 65), (96, 97, 98, 99, 100, 101, 102, 103, 104, 105, 106, 107, 108, 109, 110, 111, 112, 113, 114, 115, 116, 117, 118, 119, 120, 121, 122, 123, 124, 125, 126, 127), (91, 92, 124, 123), (80, 81, 113, 112), (69, 70, 102, 101), (89, 90, 122, 121), (67, 68, 100, 99), (78, 79, 111, 110), (87, 88, 120, 119), (65, 66, 98, 97), (76, 77, 109, 108), (85, 86, 118, 117), (74, 75, 107, 106), (94, 95, 127, 126), (83, 84, 116, 115), (72, 73, 105, 104), (92, 93, 125, 124), (81, 82, 114, 113), (70, 71, 103, 102), (90, 91, 123, 122), (68, 69, 101, 100), (79, 80, 112, 111), (88, 89, 121, 120), (66, 67, 99, 98), (77, 78, 110, 109), (86, 87, 119, 118), (64, 65, 97, 96), (75, 76, 108, 107), (95, 64, 96, 127), (84, 85, 117, 116), (73, 74, 106, 105), (93, 94, 126, 125), (82, 83, 115, 114), (71, 72, 104, 103)])
me_cylinder_002.materials.append(mat_material_008)
me_cylinder_002.use_remesh_preserve_volume = False
me_cylinder_002.use_remesh_preserve_attributes = False
me_cylinder_002.use_mirror_vertex_groups = False
me_cylinder_002.update()
me_cylinder_001 = bpy.data.meshes.new('Cylinder.001')
me_cylinder_001.from_pydata([(0.0, 1.0, -1.0), (7.04e-08, 0.4072, 7.89), (0.1951, 0.9808, -1.0), (0.07943, 0.3993, 7.89), (0.3827, 0.9239, -1.0), (0.1558, 0.3762, 7.89), (0.5556, 0.8315, -1.0), (0.2262, 0.3385, 7.89), (0.7071, 0.7071, -1.0), (0.2879, 0.2879, 7.89), (0.8315, 0.5556, -1.0), (0.3385, 0.2262, 7.89), (0.9239, 0.3827, -1.0), (0.3762, 0.1558, 7.89), (0.9808, 0.1951, -1.0), (0.3993, 0.07943, 7.89), (1.0, 7.55e-08, -1.0), (0.4072, 1.997e-07, 7.89), (0.9808, -0.1951, -1.0), (0.3993, -0.07943, 7.89), (0.9239, -0.3827, -1.0), (0.3762, -0.1558, 7.89), (0.8315, -0.5556, -1.0), (0.3385, -0.2262, 7.89), (0.7071, -0.7071, -1.0), (0.2879, -0.2879, 7.89), (0.5556, -0.8315, -1.0), (0.2262, -0.3385, 7.89), (0.3827, -0.9239, -1.0), (0.1558, -0.3762, 7.89), (0.1951, -0.9808, -1.0), (0.07943, -0.3993, 7.89), (-3.258e-07, -1.0, -1.0), (-6.227e-08, -0.4072, 7.89), (-0.1951, -0.9808, -1.0), (-0.07943, -0.3993, 7.89), (-0.3827, -0.9239, -1.0), (-0.1558, -0.3762, 7.89), (-0.5556, -0.8315, -1.0), (-0.2262, -0.3385, 7.89), (-0.7071, -0.7071, -1.0), (-0.2879, -0.2879, 7.89), (-0.8315, -0.5556, -1.0), (-0.3385, -0.2262, 7.89), (-0.9239, -0.3827, -1.0), (-0.3762, -0.1558, 7.89), (-0.9808, -0.1951, -1.0), (-0.3993, -0.07943, 7.89), (-1.0, 9.656e-07, -1.0), (-0.4072, 5.621e-07, 7.89), (-0.9808, 0.1951, -1.0), (-0.3993, 0.07943, 7.89), (-0.9239, 0.3827, -1.0), (-0.3762, 0.1558, 7.89), (-0.8315, 0.5556, -1.0), (-0.3385, 0.2262, 7.89), (-0.7071, 0.7071, -1.0), (-0.2879, 0.2879, 7.89), (-0.5556, 0.8315, -1.0), (-0.2262, 0.3385, 7.89), (-0.3827, 0.9239, -1.0), (-0.1558, 0.3762, 7.89), (-0.1951, 0.9808, -1.0), (-0.07943, 0.3993, 7.89), (1.106e-07, 0.06896, -1.0), (0.01345, 0.06764, -1.0), (0.02639, 0.06371, -1.0), (0.03831, 0.05734, -1.0), (0.04876, 0.04876, -1.0), (0.05734, 0.03831, -1.0), (0.06371, 0.02639, -1.0), (0.06764, 0.01345, -1.0), (0.06896, 2.705e-07, -1.0), (0.06764, -0.01345, -1.0), (0.06371, -0.02639, -1.0), (0.05734, -0.03831, -1.0), (0.04876, -0.04876, -1.0), (0.03831, -0.05734, -1.0), (0.02639, -0.06371, -1.0), (0.01345, -0.06764, -1.0), (8.808e-08, -0.06896, -1.0), (-0.01345, -0.06764, -1.0), (-0.02639, -0.06371, -1.0), (-0.03831, -0.05734, -1.0), (-0.04876, -0.04876, -1.0), (-0.05734, -0.03831, -1.0), (-0.06371, -0.02639, -1.0), (-0.06764, -0.01345, -1.0), (-0.06896, 3.319e-07, -1.0), (-0.06764, 0.01345, -1.0), (-0.06371, 0.02639, -1.0), (-0.05734, 0.03831, -1.0), (-0.04876, 0.04876, -1.0), (-0.03831, 0.05734, -1.0), (-0.02639, 0.06371, -1.0), (-0.01345, 0.06764, -1.0), (1.106e-07, 0.06896, -18.71), (0.01345, 0.06764, -18.71), (0.02639, 0.06371, -18.71), (0.03831, 0.05734, -18.71), (0.04876, 0.04876, -18.71), (0.05734, 0.03831, -18.71), (0.06371, 0.02639, -18.71), (0.06764, 0.01345, -18.71), (0.06896, 2.705e-07, -18.71), (0.06764, -0.01345, -18.71), (0.06371, -0.02639, -18.71), (0.05734, -0.03831, -18.71), (0.04876, -0.04876, -18.71), (0.03831, -0.05734, -18.71), (0.02639, -0.06371, -18.71), (0.01345, -0.06764, -18.71), (8.808e-08, -0.06896, -18.71), (-0.01345, -0.06764, -18.71), (-0.02639, -0.06371, -18.71), (-0.03831, -0.05734, -18.71), (-0.04876, -0.04876, -18.71), (-0.05734, -0.03831, -18.71), (-0.06371, -0.02639, -18.71), (-0.06764, -0.01345, -18.71), (-0.06896, 3.319e-07, -18.71), (-0.06764, 0.01345, -18.71), (-0.06371, 0.02639, -18.71), (-0.05734, 0.03831, -18.71), (-0.04876, 0.04876, -18.71), (-0.03831, 0.05734, -18.71), (-0.02639, 0.06371, -18.71), (-0.01345, 0.06764, -18.71)], [], [(0, 1, 3, 2), (2, 3, 5, 4), (4, 5, 7, 6), (6, 7, 9, 8), (8, 9, 11, 10), (10, 11, 13, 12), (12, 13, 15, 14), (14, 15, 17, 16), (16, 17, 19, 18), (18, 19, 21, 20), (20, 21, 23, 22), (22, 23, 25, 24), (24, 25, 27, 26), (26, 27, 29, 28), (28, 29, 31, 30), (30, 31, 33, 32), (32, 33, 35, 34), (34, 35, 37, 36), (36, 37, 39, 38), (38, 39, 41, 40), (40, 41, 43, 42), (42, 43, 45, 44), (44, 45, 47, 46), (46, 47, 49, 48), (48, 49, 51, 50), (50, 51, 53, 52), (52, 53, 55, 54), (54, 55, 57, 56), (56, 57, 59, 58), (58, 59, 61, 60), (3, 1, 63, 61, 59, 57, 55, 53, 51, 49, 47, 45, 43, 41, 39, 37, 35, 33, 31, 29, 27, 25, 23, 21, 19, 17, 15, 13, 11, 9, 7, 5), (62, 63, 1, 0), (60, 61, 63, 62), (0, 2, 4, 6, 8, 10, 12, 14, 16, 18, 20, 22, 24, 26, 28, 30, 32, 34, 36, 38, 40, 42, 44, 46, 48, 50, 52, 54, 56, 58, 60, 62), (64, 95, 94, 93, 92, 91, 90, 89, 88, 87, 86, 85, 84, 83, 82, 81, 80, 79, 78, 77, 76, 75, 74, 73, 72, 71, 70, 69, 68, 67, 66, 65), (96, 97, 98, 99, 100, 101, 102, 103, 104, 105, 106, 107, 108, 109, 110, 111, 112, 113, 114, 115, 116, 117, 118, 119, 120, 121, 122, 123, 124, 125, 126, 127), (91, 92, 124, 123), (80, 81, 113, 112), (69, 70, 102, 101), (89, 90, 122, 121), (67, 68, 100, 99), (78, 79, 111, 110), (87, 88, 120, 119), (65, 66, 98, 97), (76, 77, 109, 108), (85, 86, 118, 117), (74, 75, 107, 106), (94, 95, 127, 126), (83, 84, 116, 115), (72, 73, 105, 104), (92, 93, 125, 124), (81, 82, 114, 113), (70, 71, 103, 102), (90, 91, 123, 122), (68, 69, 101, 100), (79, 80, 112, 111), (88, 89, 121, 120), (66, 67, 99, 98), (77, 78, 110, 109), (86, 87, 119, 118), (64, 65, 97, 96), (75, 76, 108, 107), (95, 64, 96, 127), (84, 85, 117, 116), (73, 74, 106, 105), (93, 94, 126, 125), (82, 83, 115, 114), (71, 72, 104, 103)])
me_cylinder_001.materials.append(mat_material_005)
me_cylinder_001.use_remesh_preserve_volume = False
me_cylinder_001.use_remesh_preserve_attributes = False
me_cylinder_001.use_mirror_vertex_groups = False
me_cylinder_001.update()
me_cylinder = bpy.data.meshes.new('Cylinder')
me_cylinder.from_pydata([(0.0, 1.0, -1.0), (0.0, 1.0, 1.0), (0.1951, 0.9808, -1.0), (0.1951, 0.9808, 1.0), (0.3827, 0.9239, -1.0), (0.3827, 0.9239, 1.0), (0.5556, 0.8315, -1.0), (0.5556, 0.8315, 1.0), (0.7071, 0.7071, -1.0), (0.7071, 0.7071, 1.0), (0.8315, 0.5556, -1.0), (0.8315, 0.5556, 1.0), (0.9239, 0.3827, -1.0), (0.9239, 0.3827, 1.0), (0.9808, 0.1951, -1.0), (0.9808, 0.1951, 1.0), (1.0, 7.55e-08, -1.0), (1.0, 7.55e-08, 1.0), (0.9808, -0.1951, -1.0), (0.9808, -0.1951, 1.0), (0.9239, -0.3827, -1.0), (0.9239, -0.3827, 1.0), (0.8315, -0.5556, -1.0), (0.8315, -0.5556, 1.0), (0.7071, -0.7071, -1.0), (0.7071, -0.7071, 1.0), (0.5556, -0.8315, -1.0), (0.5556, -0.8315, 1.0), (0.3827, -0.9239, -1.0), (0.3827, -0.9239, 1.0), (0.1951, -0.9808, -1.0), (0.1951, -0.9808, 1.0), (-3.258e-07, -1.0, -1.0), (-3.258e-07, -1.0, 1.0), (-0.1951, -0.9808, -1.0), (-0.1951, -0.9808, 1.0), (-0.3827, -0.9239, -1.0), (-0.3827, -0.9239, 1.0), (-0.5556, -0.8315, -1.0), (-0.5556, -0.8315, 1.0), (-0.7071, -0.7071, -1.0), (-0.7071, -0.7071, 1.0), (-0.8315, -0.5556, -1.0), (-0.8315, -0.5556, 1.0), (-0.9239, -0.3827, -1.0), (-0.9239, -0.3827, 1.0), (-0.9808, -0.1951, -1.0), (-0.9808, -0.1951, 1.0), (-1.0, 9.656e-07, -1.0), (-1.0, 9.656e-07, 1.0), (-0.9808, 0.1951, -1.0), (-0.9808, 0.1951, 1.0), (-0.9239, 0.3827, -1.0), (-0.9239, 0.3827, 1.0), (-0.8315, 0.5556, -1.0), (-0.8315, 0.5556, 1.0), (-0.7071, 0.7071, -1.0), (-0.7071, 0.7071, 1.0), (-0.5556, 0.8315, -1.0), (-0.5556, 0.8315, 1.0), (-0.3827, 0.9239, -1.0), (-0.3827, 0.9239, 1.0), (-0.1951, 0.9808, -1.0), (-0.1951, 0.9808, 1.0)], [], [(0, 1, 3, 2), (2, 3, 5, 4), (4, 5, 7, 6), (6, 7, 9, 8), (8, 9, 11, 10), (10, 11, 13, 12), (12, 13, 15, 14), (14, 15, 17, 16), (16, 17, 19, 18), (18, 19, 21, 20), (20, 21, 23, 22), (22, 23, 25, 24), (24, 25, 27, 26), (26, 27, 29, 28), (28, 29, 31, 30), (30, 31, 33, 32), (32, 33, 35, 34), (34, 35, 37, 36), (36, 37, 39, 38), (38, 39, 41, 40), (40, 41, 43, 42), (42, 43, 45, 44), (44, 45, 47, 46), (46, 47, 49, 48), (48, 49, 51, 50), (50, 51, 53, 52), (52, 53, 55, 54), (54, 55, 57, 56), (56, 57, 59, 58), (58, 59, 61, 60), (3, 1, 63, 61, 59, 57, 55, 53, 51, 49, 47, 45, 43, 41, 39, 37, 35, 33, 31, 29, 27, 25, 23, 21, 19, 17, 15, 13, 11, 9, 7, 5), (62, 63, 1, 0), (60, 61, 63, 62), (0, 2, 4, 6, 8, 10, 12, 14, 16, 18, 20, 22, 24, 26, 28, 30, 32, 34, 36, 38, 40, 42, 44, 46, 48, 50, 52, 54, 56, 58, 60, 62)])
me_cylinder.materials.append(mat_material_006)
me_cylinder.use_remesh_preserve_volume = False
me_cylinder.use_remesh_preserve_attributes = False
me_cylinder.use_mirror_vertex_groups = False
me_cylinder.update()
me_cube_003 = bpy.data.meshes.new('Cube.003')
me_cube_003.from_pydata([(-1.0, -2.12, 0.3633), (-1.0, 1.0, 0.3633), (3.405, 1.0, 0.3633), (3.405, -2.12, 0.3633), (-1.0, -2.12, 1.0), (-1.0, 1.0, 1.0), (3.405, 1.0, 1.0), (3.405, -2.12, 1.0), (-1.0, -1.697, 1.0), (-1.0, 0.5774, 1.0), (-1.0, 0.5774, 0.3633), (-1.0, -1.697, 0.3633), (3.405, 0.5774, 1.0), (3.405, -1.697, 1.0), (3.405, -1.697, 0.3633), (3.405, 0.5774, 0.3633), (-0.5977, 1.0, 1.0), (3.003, 1.0, 1.0), (3.003, 1.0, 0.3633), (-0.5977, 1.0, 0.3633), (3.003, -2.12, 1.0), (-0.5977, -2.12, 1.0), (-0.5977, -2.12, 0.3633), (3.003, -2.12, 0.3633), (-0.5977, -1.697, 0.3633), (3.003, -1.697, 0.3633), (-0.5977, 0.5774, 0.3633), (3.003, 0.5774, 0.3633), (3.003, -1.697, 1.0), (-0.5977, -1.697, 1.0), (3.003, 0.5774, 1.0), (-0.5977, 0.5774, 1.0), (-1.0, -2.12, -3.709), (-1.0, 1.0, -3.709), (3.405, 1.0, -3.709), (3.405, -2.12, -3.709), (-1.0, 0.5774, -3.709), (-1.0, -1.697, -3.709), (3.405, -1.697, -3.709), (3.405, 0.5774, -3.709), (3.003, 1.0, -3.709), (-0.5977, 1.0, -3.709), (-0.5977, -2.12, -3.709), (3.003, -2.12, -3.709), (-0.5977, -1.697, -3.709), (3.003, -1.697, -3.709), (-0.5977, 0.5774, -3.709), (3.003, 0.5774, -3.709)], [], [(9, 5, 1, 10), (17, 6, 2, 18), (13, 7, 3, 14), (21, 4, 0, 22), (23, 25, 45, 43), (31, 16, 5, 9), (4, 8, 11, 0), (8, 9, 10, 11), (6, 12, 15, 2), (12, 13, 14, 15), (2, 15, 39, 34), (25, 27, 15, 14), (21, 29, 8, 4), (29, 31, 9, 8), (5, 16, 19, 1), (16, 17, 18, 19), (7, 20, 23, 3), (20, 21, 22, 23), (3, 23, 43, 35), (26, 19, 18, 27), (12, 6, 17, 30), (30, 17, 16, 31), (25, 14, 38, 45), (22, 24, 25, 23), (11, 10, 26, 24), (24, 26, 27, 25), (7, 13, 28, 20), (20, 28, 29, 21), (13, 12, 30, 28), (28, 30, 31, 29), (47, 40, 34, 39), (43, 45, 38, 35), (36, 33, 41, 46), (32, 37, 44, 42), (14, 3, 35, 38), (26, 10, 36, 46), (27, 18, 40, 47), (0, 11, 37, 32), (10, 1, 33, 36), (15, 27, 47, 39), (11, 24, 44, 37), (22, 0, 32, 42), (18, 2, 34, 40), (24, 22, 42, 44), (1, 19, 41, 33), (19, 26, 46, 41)])
me_cube_003.materials.append(mat_material_002)
me_cube_003.use_remesh_preserve_volume = False
me_cube_003.use_remesh_preserve_attributes = False
me_cube_003.use_mirror_vertex_groups = False
me_cube_003.update()
me_cube_002 = bpy.data.meshes.new('Cube.002')
me_cube_002.from_pydata([(-1.358, -1.0, -1.0), (-1.358, 1.0, -1.0), (1.0, 1.0, -1.0), (1.0, -1.0, -1.0), (-1.358, -1.0, 1.0), (-1.358, 1.0, 1.0), (1.0, 1.0, 1.0), (1.0, -1.0, 1.0)], [], [(4, 5, 1, 0), (5, 6, 2, 1), (6, 7, 3, 2), (7, 4, 0, 3), (0, 1, 2, 3), (7, 6, 5, 4)])
me_cube_002.materials.append(mat_material_001)
me_cube_002.use_remesh_preserve_volume = False
me_cube_002.use_remesh_preserve_attributes = False
me_cube_002.use_mirror_vertex_groups = False
me_cube_002.update()
me_cube_001 = bpy.data.meshes.new('Cube.001')
me_cube_001.from_pydata([(0.125, -1.0, 0.8125), (-0.5, -1.0, -0.25), (0.4995, -0.9998, -0.000196), (0.25, -1.0, 0.375), (-0.0625, -1.0, 0.6875), (-0.125, -1.0, 0.125), (-0.125, -1.0, 0.375), (-0.2812, -0.5938, 1.118), (-0.0625, -0.6875, 1.422), (0.3747, -0.8793, 1.181), (0.988, -0.4997, 0.9857), (0.8761, -0.3752, 1.004), (1.001, -0.25, 0.7501), (0.09883, -0.467, 1.499), (0.497, -0.2513, 1.219), (0.4998, -0.7501, 1.389), (0.75, 0.0001535, 1.2), (0.9872, 0.2507, 1.24), (1.001, 2.871e-05, 0.7528), (0.3124, -0.5626, 1.105), (0.6611, -0.4498, 1.482), (0.6161, -0.6292, 1.594), (1.0, 0.1251, 0.9994), (0.8756, 0.1252, 1.299), (0.3735, -0.6257, 1.187), (0.36, -0.3722, 1.069), (0.75, -1.0, 0.9614), (0.8784, -0.8807, 1.183), (0.6249, -0.8841, 1.188), (0.9324, -0.6874, 1.149), (0.7983, -0.5691, 1.395), (0.872, -0.6265, 1.199), (0.6964, -0.6042, 1.572), (0.75, -1.0, 0.8295), (0.875, -1.0, 0.9263), (0.5, -1.0, -0.25), (0.9829, -0.5001, -0.002372), (1.0, -1.0, -0.5), (0.9375, -1.0, 0.4375), (0.875, -1.0, 0.3798), (1.0, -0.75, 0.264), (0.75, -1.0, 0.264), (0.75, -1.0, 0.0), (0.9508, -0.8412, 1.103), (1.0, -0.5, 0.75), (1.0, -0.75, 0.8295), (1.001, -0.75, 0.9616), (0.9927, -0.2497, 0.9857), (0.9759, -0.7487, 1.083), (1.0, -1.0, 0.75), (1.008, -0.375, 0.8786), (0.9691, -0.6712, 1.084), (1.003, -0.8764, 0.9231), (0.9062, -1.0, 0.6767), (0.9375, -1.0, 0.69), (0.8438, -1.0, 0.6398), (1.0, -0.875, 0.6601), (1.0, -0.25, 0.25), (1.0, -0.75, 0.5534), (1.0, -0.25, 0.5), (1.0, -0.5, 0.25), (1.0, -0.6875, 0.6154), (1.0, -0.375, 0.625), (1.0, -0.625, 0.6601), (1.0, -0.625, 0.3798), (1.0, -1.0, 0.25), (1.0, -0.875, 0.3798), (0.9974, -0.8761, 0.1183), (1.0, -0.5, -0.5), (1.0, -0.75, -0.5), (1.0, -0.75, -0.25), (0.9998, -0.2501, -0.2495), (1.0, -0.75, -0.75), (0.5, -0.25, -1.0), (0.5, -0.75, -1.0), (0.5, -1.0, -0.75), (0.5, -1.0, -1.0), (1.0, -0.5, -1.0), (0.5, 0.0, -1.0), (1.0, 0.5, -1.0), (1.0, 0.0, -0.5), (0.75, -1.0, -0.625), (0.75, -0.625, -1.0), (1.0, -0.125, -0.625), (1.0, -0.375, -0.875), (1.0, 0.25, -0.75), (1.0, -0.25, -0.75), (0.75, -1.0, -0.125), (1.0, -0.625, -0.25), (1.0, -0.875, -0.75), (0.9993, -0.4997, -0.2481), (1.0, -1.0, -0.75), (0.979, -0.7508, -0.008055), (1.0, -1.0, -0.25), (0.9795, -0.2478, -0.01186), (0.9687, -1.0, 0.2187), (0.9864, -0.6841, 0.05107), (0.9376, -0.9998, 0.187), (0.9971, -0.3756, 0.119), (0.9898, -0.6256, -0.1121), (1.0, -0.375, -0.375), (0.9939, -0.6234, 0.1163), (0.9879, -0.1268, -0.1055), (0.9857, -0.3753, -0.1114), (0.9893, -0.8686, -0.107), (0.8757, -0.9995, 0.1243), (0.998, -0.1244, 0.1203), (1.0, -0.875, -0.875), (1.0, -0.4375, -0.6875), (1.0, -0.3125, -0.5625), (1.0, -0.5625, -0.8125), (1.0, -0.1875, -0.4375), (1.0, -0.25, -0.5), (1.0, -0.375, -0.625), (1.0, -0.625, -0.625), (1.0, -0.5938, -0.7188), (1.0, -0.25, -1.0), (1.0, -0.1875, -0.9375), (1.0, -0.0625, -0.8125), (1.0, 0.25, -0.5), (0.9998, 0.2499, -0.2493), (1.0, 0.2501, 0.28), (0.9997, 0.125, -0.2491), (1.0, 4.862e-05, -0.2498), (1.0, 0.2501, 0.6191), (1.0, 0.0, -0.75), (0.9802, 0.2514, -0.007152), (1.0, 2.695e-06, 0.2499), (1.0, -0.0625, 0.3124), (1.0, -0.0625, -0.3125), (1.0, -0.125, -0.875), (1.0, 0.125, -0.625), (1.0, 0.1251, 0.7078), (1.0, -0.125, -0.375), (1.0, -0.125, 0.375), (1.0, 0.125, 0.4006), (1.0, -0.125, 0.6249), (1.0, -0.03125, -0.6562), (0.9344, -0.1874, 0.9951), (0.8754, -0.125, 0.9998), (0.9997, -0.125, 0.8749), (0.9984, 0.3753, 0.9909), (0.8762, 0.3755, 1.348), (0.8772, 0.626, 0.9573), (1.007, 0.6259, 0.8504), (0.8768, 0.8741, 0.9312), (0.9973, 0.8722, 0.8261), (0.8718, 0.9992, 0.7899), (1.0, 0.6256, 0.5946), (1.0, 0.3753, 0.6956), (0.25, -1.0, -0.25), (0.25, -1.0, -0.375), (0.25, -1.0, -0.625), (0.75, -1.0, -0.375), (0.5, -1.0, -0.5), (0.875, -1.0, -0.3125), (0.375, -1.0, -0.5625), (0.625, -1.0, -0.4375), (0.625, -1.0, -0.125), (0.3744, -0.9985, -0.1229), (0.125, -1.0, -0.375), (-0.75, -1.0, 0.2937), (-0.875, -1.0, 0.2805), (-0.75, -1.0, 0.1579), (-0.7507, -0.9981, -0.1166), (-0.7501, -0.9999, -0.2496), (-0.75, -1.0, -0.375), (-1.0, -0.75, -0.5), (-0.75, -1.0, 0.02121), (-1.0, -1.0, -0.75), (-0.75, -1.0, -0.5), (-0.875, -1.0, -0.3125), (-0.875, -1.0, 0.4145), (-0.875, -1.0, 0.1455), (-0.9953, -0.8714, 0.1413), (-1.0, -0.875, -0.625), (-0.9976, -0.8768, -0.1202), (-1.0, -0.875, -0.375), (-0.625, -1.0, -0.125), (-0.875, -1.0, -0.375), (-1.0, -0.625, -0.125), (-1.0, -0.125, -0.625), (-1.0, -0.25, -0.75), (-1.0, -0.1875, -0.4375), (-1.0, -0.5, -0.25), (-1.0, -0.5625, -0.3125), (-0.996, -0.625, 0.1373), (-1.0, -0.25, 0.25), (-1.0, -0.5, 0.25), (-1.0, -0.5625, 0.332), (-1.0, -0.625, -0.625), (-1.0, -0.375, -0.375), (-1.0, -0.625, -0.375), (-1.0, -0.625, 0.4145), (-0.9864, -0.2518, -0.01026), (-1.0, -0.375, -0.125), (-0.9937, -0.1237, -0.1137), (-0.9993, -0.375, 0.123), (-1.0, -0.125, 0.125), (-1.0, 0.06251, -0.1874), (-1.0, -0.0625, -0.3125), (-1.0, 0.0, -0.25), (-1.0, 0.25, -0.25), (-1.0, -0.1875, 0.2188), (-1.0, 0.2812, -0.3438), (-1.0, -0.125, 0.1875), (-1.0, 0.25, 0.2493), (-1.0, -0.125, 0.4375), (-1.0, -0.25, 0.2812), (-1.0, -0.125, 0.375), (-0.9964, 0.1249, -0.1191), (-0.9899, 0.7502, -0.00647), (-0.9886, 0.2512, -0.002037), (-1.0, 0.5, -0.25), (-0.9888, 0.3146, -0.05688), (-0.9969, 0.3756, -0.119), (-0.9933, 0.6265, -0.1158), (-0.987, 0.8777, -0.1191), (-1.0, 0.9375, -0.3125), (-0.9991, 0.9995, -0.2491), (-1.0, 0.875, -0.375), (-1.0, 0.75, -0.75), (-1.0, 0.75, -0.5), (-1.0, 0.6875, -0.4375), (-1.0, 0.3125, -0.4375), (-1.0, 0.625, -0.375), (-1.0, 0.375, -0.625), (-1.0, 0.375, -0.375), (-0.9815, 0.9626, -0.1475), (-0.9374, 0.9999, -0.3124), (-0.844, 1.014, 0.07829), (-0.9063, 1.0, -0.3438), (-0.5033, 1.013, -0.06628), (-0.7174, 1.028, -0.07949), (-0.6857, 0.9978, -0.1069), (-0.8125, 1.0, -0.4375), (-0.5693, 0.9925, -0.1683), (-0.2471, 0.9852, -0.2588), (-0.75, 1.0, -0.75), (-0.4378, 1.002, -0.3194), (-0.3125, 1.0, -0.4416), (-0.6875, 1.0, -0.5625), (-0.8437, 1.004, -0.4063), (-0.7813, 1.05, 0.004292), (-0.625, 1.0, -0.3766), (-0.375, 1.0, -0.6251), (-0.6562, 1.0, -0.469), (-0.5315, 1.005, -0.3472), (-0.6249, 0.9667, -0.1396), (0.1875, 1.005, -0.6307), (0.125, 1.0, -0.6917), (-0.625, 1.0, -0.9953), (-0.03125, 1.0, -0.5947), (-0.5, 1.0, -0.8168), (0.5014, 1.023, -0.5327), (1.0, 1.0, -0.5), (0.999, 0.7505, -0.2485), (0.7503, 0.9952, -0.2483), (0.7513, 0.9851, -0.1477), (1.0, 1.0, 0.2285), (0.975, 0.7462, -0.009682), (0.749, 0.9766, -0.04718), (0.5001, 1.008, -0.2901), (0.9981, 0.999, -0.2484), (0.75, 1.0, -0.5002), (1.0, 0.5, -0.25), (1.0, 0.75, -0.5), (0.5, 0.5, -1.0), (-0.25, 0.5, -1.0), (0.75, 0.5, -1.0), (0.0, 0.5, -1.0), (0.5, 1.017, -1.0), (-0.375, 0.75, -1.0), (0.75, 1.0, -0.75), (1.0, 0.75, -0.75), (0.25, 1.038, -0.8265), (0.25, 0.75, -1.0), (0.875, 1.0, -0.75), (1.0, 0.875, -0.75), (1.0, 1.0, -0.75), (-0.25, 1.0, -1.067), (1.0, 0.75, -1.0), (0.5, 1.038, -0.8144), (1.0, 0.5002, 0.2453), (0.25, -1.0, 0.25), (0.251, -0.9995, -0.1243), (-0.25, -1.0, -0.25), (-0.25, -1.0, -0.125), (0.2513, -0.9993, -0.0006597), (0.5, -1.0, 0.264), (0.125, -1.0, 0.1875), (-0.4254, 0.633, 1.416), (0.0, -1.0, 0.75), (0.0, -1.0, 0.25), (-0.25, -1.0, 0.0), (-0.25, -1.0, 0.5), (0.2506, -0.9783, 0.9782), (0.0, -1.0, -0.25), (-0.9895, -0.5003, 0.9974), (-0.9364, -0.5625, 1.069), (-1.001, -0.75, 0.9532), (-1.0, -0.5, -0.5), (0.0, 1.0, -1.0), (0.0, 0.0, -1.0), (0.0, -1.0, 0.0), (-0.5, 0.0, -1.0), (0.0, -1.0, -0.5), (0.0, -0.5, -1.0), (-1.0, 0.0, -1.0), (0.0, -1.0, -1.0), (-1.0, 0.25, -0.75), (-0.25, 1.0, -0.9993), (-0.5, 1.0, -0.5006), (-1.0, 0.5, -0.5), (-1.0, -0.5, 0.5095), (-1.0, -0.375, 0.4375), (-0.75, 0.5, -1.0), (-0.9877, 0.5001, -0.0149), (-0.9863, -0.4973, 0.01137), (-1.0, 1.0, -0.5), (-0.5, 1.0, -1.037), (-1.0, -1.0, -0.5), (-1.0, -0.25, 0.375), (-0.9375, 1.0, -0.5625), (-0.875, 1.0, -0.625), (-1.0, 0.125, -0.375), (-0.1251, 0.9998, -0.3847), (-0.3786, 0.9981, -0.1606), (0.2501, 1.012, -0.3182), (-1.0, -0.25, -0.25), (0.2481, 1.011, -0.5479), (-1.0, 0.75, -0.25), (-1.0, -0.75, -0.75), (-1.001, -0.2499, 0.8765), (-0.9989, 0.2501, 0.1219), (0.1251, 1.004, -0.1181), (-1.0, 0.7501, 0.1206), (-0.9616, -0.2521, 0.9481), (0.0001258, 1.003, 0.07184), (-1.0, -0.25, 0.75), (-1.0, -0.25, 0.625), (-1.0, 0.25, 0.3736), (0.2589, 0.9815, -0.4208), (-1.0, 0.25, 0.4977), (-1.0, 0.8752, 0.1801), (-0.9045, -0.3439, 1.001), (-0.9242, -0.3133, 0.9804), (-0.9375, 1.0, 0.1753), (-1.0, 0.125, 0.624), (-0.7493, -6.379e-05, 1.071), (-0.1218, 0.9976, 0.003462), (-1.0, -0.125, 0.625), (-0.844, -0.4062, 1.086), (-0.4997, -0.9914, 1.037), (0.0, -1.0, 0.5), (-0.5, -1.0, 0.5274), (-0.75, -1.0, 0.5617), (-1.0, -1.0, 0.5095), (-0.5, -1.0, 0.0), (-0.625, -0.8755, 1.212), (-0.8773, -0.6249, 1.178), (-0.75, -0.75, 1.325), (-1.0, -0.75, 0.8237), (-1.0, -0.75, -0.25), (-1.0, -0.75, 0.2937), (-0.9169, -0.7031, 1.128), (-0.875, -1.0, 0.808), (-0.9888, -0.7478, 0.03263), (-1.0, -1.0, -0.25), (-0.9746, -0.7501, 1.045), (-0.7493, -0.9834, 1.069), (-0.9505, -0.7813, 1.07), (-0.8124, -0.4375, 1.152), (-0.6875, -0.5625, 1.357), (-0.3125, -0.4375, 0.8622), (-0.5625, -0.6875, 1.458), (-0.4334, -0.3133, 1.393), (-0.5462, -0.1908, 1.459), (-0.4375, 0.1883, 1.152), (-0.6806, -0.06384, 1.198), (-0.4961, -0.0005351, 1.194), (-0.375, -0.625, 1.22), (-0.3742, -0.3752, 1.306), (-0.6205, -0.3759, 1.407), (-0.625, -0.625, 1.458), (-0.5843, -0.03303, 1.283), (-0.4686, 0.09422, 1.13), (-0.6558, -0.4688, 1.343), (-0.5802, -0.284, 1.508), (-0.9273, -0.8125, 1.094), (-0.8771, -0.8756, 1.123), (-0.8129, -0.9383, 1.108), (-1.0, -0.875, 0.9361), (-1.0, -1.0, 0.7682), (-1.0, -0.9375, 0.7259), (-1.0, -0.5625, 0.6936), (-1.0, -0.25, 0.5), (-1.0, -0.625, 0.7434), (-1.0, -0.375, 0.5625), (-1.0, -0.625, 0.6784), (-1.0, -0.75, 0.5617), (-1.0, -1.0, 0.25), (-1.0, -0.8125, 0.624), (-1.0, -0.875, 0.6784), (-1.0, -0.875, 0.4145), (-1.0, -0.4375, 0.5938), (-0.6875, -1.0, 0.9477), (-0.625, -1.0, 0.808), (-0.7188, -1.0, 0.7578), (-0.4375, -0.8125, 1.227), (-0.375, -0.8759, 1.112), (-0.4062, -0.7188, 1.25), (-0.25, -1.0, 0.75), (-0.5, -1.0, 0.787), (-0.2497, -0.9925, 0.986), (-0.1874, -0.9339, 0.9945), (0.08053, -0.5221, 1.589), (-0.1875, -0.5625, 1.003), (-0.375, -1.0, 0.8895), (-0.125, -1.0, 0.875), (-0.1251, -0.8766, 1.002), (-0.375, -1.0, 0.6338), (-0.5, -1.0, 0.2623), (0.5, -1.0, 0.8295), (0.5001, -0.9992, 1.088), (0.25, -0.75, 1.089), (-0.25, -1.0, 0.25), (0.5, -1.0, 0.5534), (-0.5, -1.0, -0.5), (0.4356, -0.6884, 1.295), (0.0, -0.75, 1.422), (0.625, -1.0, 0.7281), (0.25, -1.0, 0.625), (0.25, -1.0, 0.875), (0.7497, -0.7502, 1.39), (-0.1875, -1.0, 0.5625), (0.0625, -0.8125, 1.0), (0.125, -0.8761, 1.002), (0.7498, -0.9828, 1.089), (-0.125, -1.0, 0.625), (1.0, -1.0, 0.5), (0.6622, -0.2503, 1.567), (-0.6562, 0.4072, 1.361), (-0.5937, 0.3446, 1.443), (-0.25, -1.0, 0.375), (-0.4085, 0.3806, 1.484), (-0.6249, 0.6267, 1.165), (-0.7812, 1.001, 0.4702), (-0.625, 1.001, 0.08244), (-0.5622, 1.009, 0.5597), (-0.8125, 1.001, 0.507), (-1.0, 0.7503, 0.3628), (-1.0, 0.7503, 0.4839), (-1.0, 1.0, 0.2399), (-0.5937, 1.002, 0.257), (-0.6562, 1.002, 0.3258), (-0.3749, 1.004, 0.4668), (-0.6249, 1.002, 0.5119), (-0.875, 1.001, 0.5807), (-0.3749, 1.003, 0.2377), (-1.0, 0.8754, 0.5727), (-0.5, -0.5, 1.443), (-1.0, 0.3752, 0.868), (-1.007, 0.1254, 0.8843), (-0.875, 0.1251, 1.02), (-0.8438, 0.09383, 1.027), (-0.9057, 0.03129, 0.9965), (-0.7812, 0.03132, 1.038), (-0.7812, 0.532, 1.086), (-0.5625, 0.3133, 1.549), (-0.7444, 1.003, -0.2147), (-0.2499, 1.003, 0.1173), (-0.2499, 1.003, 0.3372), (-0.875, 1.004, 0.1111), (-0.9704, 0.4995, 0.9547), (-0.8798, 0.3755, 1.05), (-0.9656, 0.7506, 0.944), (-1.0, 0.5002, 0.7383), (-1.0, 0.5001, 0.2462), (-1.0, -0.5, 0.7682), (-1.0, 0.5002, 0.6143), (-1.0, 0.5002, 0.4913), (-1.0, 0.3752, 0.7428), (-0.8125, 0.3128, 1.107), (-0.6249, 0.1253, 1.156), (0.008003, -0.4489, 1.473), (-0.3732, -0.1252, 1.107), (-0.6875, 0.1879, 1.17), (0.2361, -0.2466, 1.138), (-0.2503, 0.2516, 1.36), (-1.0, 0.2501, 0.7465), (0.2501, 0.2518, 0.9959), (-0.25, -0.2499, 1.084), (-0.3125, 0.06312, 1.139), (-0.2628, 0.5035, 1.391), (0.2462, 0.005219, 1.173), (7.557e-05, 0.2519, 1.048), (-1.0, -7.212e-08, 0.25), (-1.0, 4.418e-06, 0.7498), (-1.0, 0.7504, 0.8547), (-1.0, 0.7504, 0.7295), (-1.0, 0.7504, 0.6675), (-1.0, 0.7504, 0.5448), (-0.8109, 1.005, 0.8781), (-0.8736, 0.9985, 0.8251), (-0.8763, 0.8749, 0.9623), (-1.0, 0.6253, 0.8588), (-1.0, 0.5628, 0.8611), (-0.8785, 0.6256, 0.9746), (-1.0, 0.2501, 0.6219), (-1.0, 0.2501, 0.5598), (-1.0, 0.1875, 0.6231), (-0.8125, 0.5632, 1.004), (-0.9858, 0.2493, 0.9685), (-0.9321, 0.1874, 0.9854), (0.7502, 1.005, 0.6301), (0.7501, 0.7521, 0.965), (1.0, 0.7508, 0.7098), (1.0, 0.7504, 0.2321), (0.2501, 1.013, 0.3829), (0.2501, 0.7535, 1.007), (0.7501, 0.9928, 0.9055), (0.9788, 0.7502, 0.9361), (0.7501, 0.5013, 1.171), (1.0, 1.001, 0.7026), (0.7501, 1.002, 0.3772), (0.5001, 1.018, 0.294), (0.5001, 0.7531, 1.161), (1.0, 0.5005, 0.757), (1.0, 0.7507, 0.4679), (0.2502, 0.9979, 0.7494), (0.2501, 1.013, 0.02012), (0.0001407, 0.7536, 0.9483), (-0.2498, 1.005, 0.5794), (-0.5001, 0.9906, 0.8545), (-0.7499, 0.7513, 0.9362), (-0.2789, 0.6256, 1.278), (-0.4999, 0.7527, 1.057), (-0.2501, 0.9887, 0.825), (-0.7499, 0.9874, 0.9193), (-0.75, 1.002, 0.6684), (-0.9883, 0.002802, -0.01148), (-1.0, 1.7e-06, 0.4999), (-0.9868, -0.9781, -0.007109), (0.000282, -0.9934, 0.9873), (-0.8381, 1.019, -0.1266), (-0.8766, -0.1251, 1.006), (-0.7424, -0.2516, 1.222), (-1.0, 1.0, 0.4807), (-0.875, 1.001, 0.345), (-0.9997, 1.0, 0.7253), (-0.8125, 1.007, 0.2777), (0.5, 1.038, -0.6731), (0.9855, 0.5009, 0.9971), (0.1181, 0.4728, 0.8924), (1.0, 1.62e-05, 0.4992), (0.4957, 0.9807, -0.3845), (0.9793, 0.5009, -0.0122), (0.0001419, 1.004, 0.3122), (0.5, 0.0003832, 1.625), (1.001, 0.2502, 0.9372), (-0.9843, -0.0003041, 0.9759), (-0.25, -0.75, 1.042), (-0.2499, 1.004, 0.4561), (0.7501, 1.001, 0.1577), (-0.6246, 1.016, 0.7656), (-0.6875, 1.011, 0.146), (-0.2499, 0.7534, 1.09), (-0.966, 0.9624, -0.01075), (0.0001272, 1.007, 0.5886), (0.9883, 0.0004566, 0.9886), (0.9898, -0.9793, 0.002036), (0.9697, 0.967, -0.01336), (0.5057, 0.5017, 1.678), (0.5001, 1.012, -0.06349), (-0.4999, 1.003, 0.3687), (-0.5093, 0.4992, 1.461), (0.3612, -0.4707, 1.032), (0.5001, 1.001, 0.6624), (1.0, 1.001, 0.4621), (-1.0, 1.0, -1.0), (1.0, -1.0, -1.0), (-0.9878, -0.9925, 0.9977), (-0.9801, 0.9718, 0.9377), (0.9698, 0.9744, 0.9108), (0.9771, -0.9801, 0.9583), (0.002008, 0.9873, -0.1113), (0.9782, -0.002585, -0.007376), (2.523e-05, 0.0006434, 1.068), (1.0, -0.5, 0.5), (0.0002099, 0.9932, 0.8407), (1.0, 0.0, -1.0), (1.0, 0.5, -0.5), (0.75, 0.2506, 1.707), (1.0, 0.5004, 0.5013), (1.0, 1.0, -1.0), (-1.0, -1.0, -1.0)], [], [(4, 419, 412), (570, 23, 16), (303, 267, 78), (591, 116, 73), (36, 98, 60), (72, 115, 114), (303, 78, 73), (68, 114, 108), (73, 307, 303), (74, 307, 73), (591, 117, 116), (75, 156, 152), (35, 153, 87), (76, 581, 75), (76, 309, 74), (73, 82, 74), (68, 109, 100), (78, 591, 73), (320, 280, 272), (79, 591, 78), (302, 275, 271), (36, 103, 94), (592, 85, 79), (37, 155, 153), (36, 99, 88), (82, 73, 77), (82, 581, 74), (592, 119, 85), (36, 101, 96), (83, 112, 109), (77, 116, 84), (587, 123, 122), (85, 591, 79), (84, 110, 77), (570, 138, 47), (87, 571, 42), (37, 153, 81), (68, 100, 90), (88, 69, 68), (72, 107, 77), (89, 69, 37), (90, 36, 88), (555, 134, 128), (91, 581, 89), (91, 37, 81), (41, 105, 97), (67, 96, 40), (93, 571, 87), (93, 37, 70), (71, 103, 90), (102, 129, 123), (95, 571, 65), (95, 38, 39), (96, 67, 92), (40, 101, 60), (97, 571, 95), (97, 39, 41), (98, 36, 94), (98, 57, 60), (99, 36, 92), (99, 70, 88), (100, 71, 90), (83, 109, 86), (101, 40, 96), (101, 36, 60), (102, 587, 94), (86, 130, 118), (103, 71, 94), (103, 36, 90), (104, 571, 93), (104, 70, 92), (105, 571, 97), (105, 41, 42), (106, 57, 94), (555, 128, 127), (107, 72, 89), (107, 581, 77), (108, 84, 86), (72, 114, 69), (68, 113, 109), (86, 113, 108), (110, 84, 108), (110, 72, 77), (111, 71, 100), (111, 83, 80), (112, 83, 111), (112, 100, 109), (113, 86, 109), (113, 68, 108), (108, 115, 110), (114, 68, 69), (115, 108, 114), (115, 72, 110), (84, 117, 86), (116, 77, 73), (117, 84, 116), (85, 131, 125), (118, 83, 86), (80, 131, 119), (560, 132, 124), (555, 135, 124), (119, 122, 80), (592, 266, 256), (557, 126, 120), (555, 132, 18), (122, 119, 120), (80, 133, 111), (123, 80, 122), (123, 587, 102), (555, 136, 59), (560, 149, 528), (118, 137, 83), (125, 591, 85), (126, 557, 121), (126, 587, 120), (127, 587, 121), (106, 128, 57), (128, 106, 127), (57, 134, 59), (129, 80, 123), (129, 102, 71), (130, 591, 118), (130, 86, 117), (131, 80, 125), (131, 85, 119), (132, 555, 124), (132, 560, 18), (133, 80, 129), (133, 71, 111), (134, 57, 128), (134, 555, 59), (135, 555, 127), (135, 121, 124), (136, 12, 59), (136, 555, 18), (137, 118, 125), (137, 80, 83), (138, 11, 47), (441, 139, 16), (139, 441, 138), (139, 570, 16), (140, 570, 47), (140, 12, 18), (141, 553, 17), (141, 560, 528), (142, 593, 17), (142, 553, 523), (143, 516, 523), (143, 553, 522), (144, 553, 528), (144, 517, 522), (145, 516, 522), (145, 584, 521), (146, 517, 524), (146, 584, 522), (147, 584, 524), (147, 515, 521), (148, 594, 529), (148, 517, 528), (149, 560, 124), (149, 594, 528), (35, 157, 153), (2, 159, 35), (151, 35, 150), (75, 152, 309), (81, 157, 154), (152, 306, 309), (87, 155, 93), (42, 158, 87), (154, 35, 151), (154, 75, 81), (155, 87, 153), (155, 37, 93), (156, 75, 154), (156, 151, 152), (157, 35, 154), (157, 81, 153), (158, 35, 87), (158, 42, 2), (297, 285, 304), (159, 150, 35), (160, 306, 151), (160, 150, 297), (422, 163, 358), (161, 355, 356), (364, 174, 401), (401, 172, 357), (163, 422, 161), (321, 170, 166), (356, 172, 162), (543, 168, 163), (321, 179, 171), (1, 166, 428), (166, 1, 165), (164, 171, 165), (363, 177, 368), (329, 191, 184), (168, 543, 164), (168, 358, 163), (169, 596, 428), (332, 175, 167), (170, 321, 169), (170, 428, 166), (165, 179, 166), (171, 164, 368), (172, 401, 162), (172, 356, 357), (173, 543, 163), (173, 161, 162), (174, 543, 401), (174, 364, 367), (175, 332, 169), (175, 321, 167), (176, 363, 368), (176, 543, 367), (177, 363, 167), (177, 321, 368), (178, 165, 1), (178, 358, 164), (179, 165, 171), (179, 321, 166), (180, 363, 367), (301, 191, 183), (196, 201, 200), (181, 310, 308), (182, 301, 181), (182, 308, 332), (183, 325, 181), (301, 192, 185), (180, 185, 363), (541, 196, 194), (185, 180, 184), (363, 192, 167), (186, 318, 367), (332, 190, 182), (318, 195, 184), (187, 314, 315), (188, 314, 187), (188, 318, 186), (189, 314, 188), (189, 186, 364), (190, 301, 182), (190, 332, 167), (191, 301, 184), (191, 329, 183), (192, 363, 185), (192, 301, 167), (193, 314, 189), (193, 364, 400), (187, 197, 188), (329, 200, 183), (195, 318, 194), (195, 329, 184), (196, 329, 194), (322, 205, 203), (197, 187, 194), (197, 318, 188), (198, 541, 194), (497, 209, 207), (568, 211, 336), (313, 226, 224), (200, 329, 196), (200, 325, 183), (201, 325, 200), (201, 196, 199), (199, 204, 325), (541, 210, 199), (203, 541, 198), (203, 315, 322), (204, 199, 202), (325, 224, 310), (205, 541, 203), (205, 322, 497), (206, 497, 341), (206, 478, 334), (396, 209, 322), (207, 340, 542), (208, 315, 203), (208, 198, 187), (209, 396, 207), (209, 497, 322), (317, 212, 334), (210, 202, 199), (211, 317, 336), (568, 228, 217), (210, 214, 202), (212, 541, 334), (202, 227, 204), (331, 216, 211), (214, 210, 212), (202, 215, 213), (215, 202, 214), (215, 317, 213), (216, 331, 213), (216, 317, 211), (217, 331, 211), (217, 218, 331), (545, 229, 219), (313, 224, 204), (219, 319, 218), (219, 568, 545), (220, 331, 218), (313, 223, 222), (319, 222, 220), (221, 580, 310), (222, 319, 221), (220, 223, 331), (223, 220, 222), (331, 225, 213), (224, 325, 204), (310, 226, 221), (225, 331, 223), (225, 313, 213), (226, 310, 224), (226, 313, 221), (227, 202, 213), (227, 313, 204), (228, 568, 219), (228, 218, 217), (229, 319, 219), (545, 243, 233), (230, 545, 473), (230, 551, 566), (231, 323, 229), (231, 545, 470), (232, 471, 327), (323, 242, 235), (233, 566, 448), (233, 470, 545), (234, 470, 233), (234, 448, 232), (311, 245, 240), (235, 324, 323), (232, 248, 234), (326, 240, 237), (327, 239, 236), (237, 586, 326), (238, 580, 324), (312, 246, 244), (239, 327, 237), (470, 248, 236), (240, 312, 237), (240, 326, 311), (241, 312, 238), (241, 324, 235), (242, 470, 235), (242, 323, 231), (243, 566, 233), (243, 545, 230), (244, 470, 236), (235, 246, 241), (245, 312, 240), (556, 254, 330), (246, 235, 244), (246, 312, 241), (247, 312, 244), (247, 236, 239), (248, 232, 236), (248, 470, 234), (249, 326, 330), (311, 250, 302), (249, 252, 326), (267, 276, 271), (251, 580, 238), (251, 311, 320), (252, 249, 250), (252, 311, 326), (253, 311, 251), (253, 238, 245), (254, 552, 330), (579, 259, 564), (557, 265, 256), (592, 265, 120), (595, 279, 278), (557, 260, 518), (255, 263, 256), (257, 552, 254), (258, 572, 257), (258, 254, 556), (259, 572, 564), (259, 579, 518), (260, 557, 256), (260, 572, 518), (261, 572, 258), (261, 556, 564), (262, 556, 328), (262, 574, 564), (263, 255, 257), (263, 572, 256), (264, 552, 257), (595, 278, 274), (265, 592, 256), (265, 557, 120), (266, 255, 256), (595, 281, 269), (78, 269, 79), (302, 276, 270), (268, 305, 316), (303, 270, 267), (269, 78, 267), (552, 282, 275), (270, 303, 268), (264, 277, 273), (271, 595, 267), (552, 275, 250), (272, 302, 268), (272, 316, 320), (273, 595, 271), (273, 552, 264), (266, 278, 255), (274, 592, 79), (271, 282, 273), (275, 302, 250), (276, 302, 271), (276, 267, 270), (277, 595, 273), (277, 264, 255), (278, 266, 274), (255, 279, 277), (279, 255, 278), (279, 595, 277), (280, 302, 272), (280, 320, 311), (281, 595, 274), (281, 79, 269), (282, 271, 275), (282, 552, 273), (283, 594, 121), (283, 557, 518), (284, 427, 3), (2, 289, 284), (285, 297, 159), (304, 288, 284), (286, 428, 297), (1, 287, 294), (287, 1, 286), (287, 304, 294), (288, 304, 285), (288, 2, 284), (289, 427, 284), (289, 2, 41), (290, 304, 284), (290, 3, 293), (302, 280, 311), (541, 212, 210), (150, 160, 151), (100, 112, 111), (35, 158, 2), (10, 48, 46), (329, 195, 194), (587, 127, 106), (37, 91, 89), (69, 89, 72), (584, 147, 521), (440, 58, 56), (592, 274, 266), (592, 120, 119), (580, 221, 319), (312, 239, 237), (515, 147, 524), (591, 125, 118), (572, 263, 257), (38, 95, 65), (448, 234, 233), (255, 264, 257), (581, 81, 75), (434, 28, 438), (572, 259, 518), (304, 287, 286), (440, 54, 53), (80, 137, 125), (553, 143, 523), (584, 146, 524), (556, 261, 258), (553, 144, 522), (312, 247, 239), (488, 25, 14), (587, 122, 120), (572, 261, 564), (318, 184, 180), (594, 283, 518), (594, 148, 528), (416, 19, 13), (553, 141, 528), (517, 144, 528), (304, 290, 293), (572, 260, 256), (574, 262, 328), (517, 148, 529), (584, 145, 522), (516, 145, 521), (516, 143, 522), (517, 146, 522), (594, 149, 124), (553, 142, 17), (306, 152, 151), (316, 272, 268), (497, 207, 542), (596, 169, 332), (585, 438, 26), (585, 27, 438), (552, 249, 330), (327, 236, 232), (545, 231, 229), (541, 199, 196), (559, 14, 441), (560, 22, 18), (317, 216, 213), (551, 230, 473), (543, 162, 401), (566, 243, 230), (586, 237, 327), (315, 208, 187), (302, 270, 268), (321, 177, 167), (427, 41, 39), (595, 269, 267), (580, 251, 320), (308, 182, 181), (591, 130, 117), (305, 268, 303), (309, 76, 75), (236, 247, 244), (311, 253, 245), (552, 250, 249), (313, 225, 223), (313, 222, 221), (321, 171, 368), (543, 174, 367), (187, 198, 194), (79, 281, 274), (358, 168, 164), (340, 207, 396), (313, 227, 213), (319, 220, 218), (557, 283, 121), (311, 252, 250), (310, 181, 325), (218, 228, 219), (470, 244, 235), (470, 242, 231), (325, 201, 199), (301, 190, 167), (324, 241, 238), (254, 258, 257), (312, 245, 238), (471, 232, 448), (556, 262, 564), (318, 197, 194), (301, 185, 184), (238, 253, 251), (319, 229, 323), (317, 214, 212), (428, 170, 169), (301, 183, 181), (568, 217, 211), (198, 208, 203), (497, 206, 334), (2, 285, 159), (26, 431, 33), (356, 162, 161), (186, 189, 188), (354, 439, 435), (543, 176, 368), (358, 178, 1), (161, 173, 163), (314, 193, 400), (321, 175, 169), (364, 186, 367), (363, 176, 367), (368, 164, 543), (416, 430, 436), (317, 215, 214), (541, 205, 497), (543, 173, 162), (2, 288, 285), (416, 436, 425), (420, 430, 8), (354, 435, 295), (544, 437, 436), (165, 178, 164), (374, 7, 417), (570, 139, 138), (304, 286, 297), (577, 429, 15), (571, 104, 92), (318, 180, 367), (364, 193, 189), (2, 42, 41), (427, 289, 41), (354, 6, 293), (304, 5, 294), (577, 20, 441), (306, 160, 297), (428, 286, 1), (478, 206, 341), (435, 421, 295), (412, 439, 4), (425, 437, 296), (424, 9, 296), (437, 425, 436), (437, 544, 296), (5, 426, 294), (5, 304, 293), (439, 412, 435), (439, 354, 4), (6, 426, 293), (6, 354, 444), (7, 562, 417), (7, 374, 381), (8, 562, 420), (8, 416, 417), (430, 416, 8), (430, 420, 436), (9, 425, 296), (12, 140, 47), (424, 15, 9), (570, 22, 17), (577, 21, 20), (585, 48, 43), (434, 31, 30), (577, 25, 13), (11, 30, 10), (559, 16, 593), (10, 47, 11), (589, 60, 57), (13, 485, 416), (33, 34, 26), (14, 577, 441), (14, 559, 488), (10, 51, 48), (9, 429, 425), (16, 559, 441), (577, 24, 429), (593, 142, 523), (593, 23, 17), (560, 141, 17), (71, 133, 129), (19, 577, 13), (19, 416, 425), (429, 9, 15), (425, 24, 19), (20, 11, 441), (434, 21, 15), (427, 431, 423), (21, 577, 15), (22, 570, 18), (22, 560, 17), (23, 570, 17), (23, 593, 16), (24, 425, 429), (24, 577, 19), (25, 577, 14), (25, 488, 13), (44, 46, 45), (424, 28, 15), (438, 424, 26), (434, 32, 21), (27, 434, 438), (27, 29, 434), (28, 424, 438), (28, 434, 15), (45, 52, 49), (20, 32, 30), (30, 11, 20), (10, 31, 29), (31, 10, 30), (31, 434, 29), (32, 434, 30), (32, 20, 21), (355, 161, 422), (571, 105, 42), (431, 427, 33), (431, 26, 423), (440, 56, 49), (34, 585, 26), (585, 43, 27), (581, 76, 74), (589, 62, 44), (581, 82, 77), (70, 104, 93), (69, 88, 70), (10, 50, 47), (589, 61, 58), (40, 66, 65), (34, 54, 49), (36, 96, 92), (39, 33, 427), (121, 135, 127), (68, 90, 88), (57, 98, 94), (3, 290, 284), (587, 106, 94), (150, 159, 297), (43, 29, 27), (585, 52, 46), (589, 63, 61), (570, 140, 18), (589, 64, 60), (33, 55, 53), (38, 55, 39), (46, 44, 10), (12, 50, 44), (11, 138, 441), (48, 585, 46), (43, 51, 29), (12, 62, 59), (49, 585, 34), (50, 12, 47), (50, 10, 44), (51, 43, 48), (51, 10, 29), (52, 585, 49), (52, 45, 46), (53, 34, 33), (53, 38, 440), (54, 34, 53), (54, 440, 49), (55, 38, 53), (55, 33, 39), (56, 45, 49), (440, 66, 58), (71, 102, 94), (581, 107, 89), (56, 61, 45), (571, 67, 65), (59, 589, 57), (12, 136, 18), (70, 99, 92), (40, 64, 58), (61, 56, 58), (45, 63, 44), (62, 589, 59), (62, 12, 44), (63, 45, 61), (63, 589, 44), (64, 40, 60), (64, 589, 58), (39, 97, 95), (65, 440, 38), (66, 440, 65), (66, 40, 58), (67, 40, 65), (151, 156, 154), (581, 91, 81), (307, 74, 309), (587, 126, 121), (594, 124, 121), (70, 37, 69), (571, 92, 67), (500, 477, 499), (392, 394, 393), (356, 408, 366), (550, 501, 500), (295, 355, 444), (428, 596, 306), (421, 435, 412), (358, 294, 426), (369, 298, 300), (299, 371, 365), (370, 582, 366), (370, 353, 359), (596, 332, 308), (371, 299, 369), (418, 412, 414), (418, 353, 413), (419, 544, 414), (433, 423, 424), (556, 342, 328), (444, 422, 426), (420, 562, 415), (421, 412, 413), (424, 296, 433), (333, 479, 298), (333, 561, 498), (334, 478, 317), (334, 541, 497), (335, 531, 328), (558, 338, 471), (355, 295, 421), (336, 478, 451), (337, 561, 333), (549, 347, 453), (338, 558, 335), (471, 350, 327), (339, 479, 333), (299, 352, 345), (340, 479, 339), (544, 0, 433), (544, 436, 420), (481, 343, 510), (342, 556, 330), (342, 586, 328), (343, 481, 341), (343, 542, 510), (344, 568, 336), (344, 451, 453), (360, 372, 352), (298, 346, 337), (346, 298, 345), (346, 546, 337), (347, 568, 453), (347, 549, 473), (348, 490, 511), (348, 542, 498), (349, 484, 467), (349, 546, 547), (350, 471, 338), (350, 586, 327), (351, 542, 340), (351, 339, 498), (352, 547, 345), (356, 366, 357), (562, 411, 409), (362, 392, 300), (423, 432, 3), (292, 354, 432), (423, 433, 432), (562, 8, 417), (292, 544, 419), (426, 6, 444), (357, 402, 400), (322, 398, 396), (294, 358, 1), (582, 369, 300), (582, 371, 369), (486, 376, 492), (360, 373, 372), (461, 381, 374), (547, 388, 377), (582, 391, 390), (314, 400, 399), (582, 393, 366), (422, 444, 355), (354, 295, 444), (423, 26, 424), (426, 5, 293), (360, 389, 361), (365, 352, 299), (371, 582, 365), (484, 385, 380), (485, 417, 416), (596, 308, 305), (372, 547, 352), (596, 305, 303), (376, 388, 383), (373, 360, 361), (475, 512, 508), (374, 485, 492), (461, 382, 376), (361, 384, 373), (562, 7, 381), (492, 382, 374), (547, 379, 349), (582, 389, 365), (533, 456, 449), (484, 386, 378), (378, 489, 469), (372, 387, 383), (379, 547, 377), (379, 484, 349), (377, 385, 379), (380, 486, 493), (381, 461, 375), (296, 544, 433), (382, 492, 376), (461, 387, 373), (382, 461, 374), (383, 461, 376), (383, 547, 372), (384, 361, 375), (384, 461, 373), (385, 377, 380), (501, 460, 502), (385, 484, 379), (386, 484, 380), (386, 493, 378), (387, 461, 383), (387, 372, 373), (388, 547, 383), (478, 336, 317), (388, 376, 377), (389, 360, 365), (361, 390, 359), (390, 361, 389), (359, 391, 370), (391, 359, 390), (391, 582, 370), (542, 343, 341), (392, 582, 300), (489, 445, 469), (540, 504, 503), (575, 457, 449), (479, 300, 298), (575, 456, 563), (549, 450, 447), (575, 459, 448), (567, 291, 536), (477, 506, 499), (565, 503, 539), (354, 293, 3), (548, 452, 502), (582, 390, 389), (366, 406, 370), (393, 582, 392), (393, 357, 366), (394, 357, 393), (394, 392, 362), (561, 514, 513), (580, 320, 316), (551, 455, 454), (546, 465, 464), (586, 350, 338), (359, 375, 361), (395, 300, 479), (406, 408, 407), (484, 378, 469), (461, 384, 375), (483, 442, 468), (546, 349, 467), (481, 452, 451), (566, 454, 448), (575, 455, 447), (535, 505, 476), (583, 504, 550), (542, 348, 511), (540, 458, 550), (395, 315, 314), (498, 339, 333), (565, 449, 540), (396, 479, 340), (574, 328, 531), (576, 445, 494), (583, 505, 539), (477, 509, 482), (474, 462, 513), (586, 342, 330), (535, 446, 537), (474, 508, 476), (451, 344, 336), (306, 297, 428), (586, 338, 335), (586, 335, 328), (480, 510, 509), (548, 460, 550), (542, 511, 509), (298, 337, 333), (482, 507, 506), (474, 513, 475), (561, 463, 498), (397, 300, 395), (514, 466, 464), (493, 386, 380), (358, 426, 422), (486, 377, 376), (483, 468, 512), (487, 443, 442), (357, 403, 402), (484, 469, 487), (542, 341, 497), (490, 463, 513), (398, 479, 396), (353, 418, 414), (355, 413, 407), (576, 446, 468), (398, 322, 315), (478, 341, 481), (546, 466, 561), (542, 351, 498), (476, 507, 474), (412, 419, 414), (480, 502, 481), (501, 480, 500), (399, 362, 397), (502, 480, 501), (548, 453, 451), (503, 565, 540), (503, 583, 539), (504, 583, 503), (504, 540, 550), (505, 583, 476), (505, 535, 539), (506, 476, 499), (506, 477, 482), (507, 476, 506), (507, 482, 474), (508, 535, 476), (508, 474, 475), (482, 511, 490), (509, 477, 480), (510, 542, 509), (510, 480, 481), (511, 482, 509), (490, 348, 498), (512, 535, 508), (512, 475, 483), (490, 462, 482), (475, 464, 483), (514, 475, 513), (546, 467, 465), (462, 490, 513), (462, 474, 482), (463, 561, 513), (463, 490, 498), (464, 475, 514), (483, 465, 487), (465, 483, 464), (487, 467, 484), (466, 546, 464), (466, 514, 561), (467, 487, 465), (486, 380, 377), (468, 535, 512), (576, 443, 469), (489, 378, 493), (576, 291, 537), (442, 576, 468), (442, 483, 487), (443, 576, 442), (443, 487, 469), (291, 567, 537), (291, 576, 536), (445, 576, 469), (445, 489, 494), (446, 535, 468), (446, 576, 537), (548, 458, 450), (447, 551, 549), (471, 459, 472), (315, 405, 398), (540, 457, 447), (449, 565, 533), (450, 540, 447), (450, 549, 548), (451, 478, 481), (568, 347, 473), (452, 548, 451), (452, 481, 502), (546, 345, 547), (453, 548, 549), (454, 575, 448), (454, 566, 551), (455, 575, 454), (455, 551, 447), (456, 575, 449), (456, 533, 563), (457, 540, 449), (457, 575, 447), (458, 540, 450), (458, 548, 550), (459, 471, 448), (459, 575, 472), (460, 548, 502), (460, 501, 550), (479, 405, 395), (299, 345, 298), (546, 346, 345), (357, 404, 401), (298, 369, 299), (580, 316, 308), (314, 399, 397), (353, 410, 409), (399, 402, 362), (596, 309, 306), (0, 544, 292), (364, 404, 400), (0, 432, 433), (402, 399, 400), (362, 403, 394), (403, 362, 402), (423, 3, 427), (403, 357, 394), (307, 596, 303), (404, 364, 401), (404, 357, 400), (561, 337, 546), (309, 596, 307), (405, 479, 398), (310, 580, 308), (405, 315, 395), (406, 353, 370), (339, 351, 340), (359, 409, 375), (407, 353, 406), (407, 356, 355), (568, 344, 453), (408, 356, 407), (408, 406, 366), (375, 411, 381), (300, 397, 362), (316, 305, 308), (409, 359, 353), (410, 562, 409), (544, 415, 414), (352, 365, 360), (586, 330, 326), (411, 375, 409), (411, 562, 381), (353, 414, 410), (432, 354, 3), (432, 0, 292), (4, 354, 292), (413, 353, 407), (314, 397, 395), (323, 580, 319), (412, 418, 413), (324, 580, 323), (410, 415, 562), (415, 410, 414), (355, 421, 413), (485, 13, 488), (544, 420, 415), (419, 4, 292), (417, 485, 374), (531, 335, 558), (578, 527, 516), (525, 574, 515), (526, 574, 519), (521, 578, 516), (494, 554, 536), (477, 500, 480), (573, 491, 559), (523, 573, 593), (495, 559, 491), (588, 492, 485), (524, 579, 515), (525, 579, 564), (526, 578, 515), (558, 569, 519), (533, 565, 534), (527, 578, 520), (527, 573, 516), (583, 499, 476), (495, 588, 488), (529, 594, 518), (590, 532, 520), (529, 579, 517), (530, 590, 520), (530, 578, 519), (531, 558, 519), (559, 495, 488), (569, 563, 533), (569, 590, 519), (576, 494, 536), (532, 554, 520), (491, 573, 554), (533, 590, 569), (554, 496, 491), (554, 494, 489), (492, 588, 486), (563, 569, 558), (534, 539, 535), (496, 588, 491), (558, 472, 563), (472, 558, 471), (590, 538, 567), (578, 526, 519), (472, 575, 563), (534, 538, 533), (532, 536, 554), (536, 532, 567), (588, 495, 491), (473, 549, 551), (537, 534, 535), (538, 534, 567), (538, 590, 533), (588, 493, 486), (473, 545, 568), (579, 529, 518), (574, 525, 564), (573, 527, 520), (579, 524, 517), (539, 534, 565), (493, 588, 489), (578, 530, 520), (488, 588, 485), (496, 554, 489), (499, 583, 550), (550, 500, 499), (574, 531, 519), (534, 537, 567), (578, 521, 515), (573, 520, 554), (593, 573, 559), (590, 567, 532), (579, 525, 515), (573, 523, 516), (574, 526, 515), (588, 496, 489), (590, 530, 519)])
me_cube_001.use_remesh_preserve_volume = False
me_cube_001.use_remesh_preserve_attributes = False
me_cube_001.use_mirror_vertex_groups = False
me_cube_001.update()
me_cube = bpy.data.meshes.new('Cube')
me_cube.from_pydata([(1.0, 1.0, -0.6268), (1.0, -1.0, -0.6268), (-1.0, -1.0, -0.6268), (-1.0, 1.0, -0.6268), (1.0, 1.0, 3.213), (1.0, -1.0, 3.213), (-1.0, -1.0, 3.213), (-1.0, 1.0, 3.213), (1.0, 1.0, 1.398), (1.0, 1.0, 2.52), (1.0, -1.0, 1.398), (1.0, -1.0, 2.52), (-1.0, -1.0, 1.398), (-1.0, -1.0, 2.52), (-1.0, 1.0, 1.398), (-1.0, 1.0, 2.52), (1.0, 0.3333, -0.6268), (1.0, -0.3333, -0.6268), (-1.0, -0.3333, -0.6268), (-1.0, 0.3333, -0.6268), (1.0, 0.3333, 3.213), (1.0, -0.3333, 3.213), (-1.0, -0.3333, 3.213), (-1.0, 0.3333, 3.213), (1.0, 0.4936, 1.159), (1.0, -0.4936, 1.159), (1.0, 0.4936, 2.282), (1.0, -0.4936, 2.282)], [], [(17, 1, 2, 18), (21, 22, 6, 5), (27, 21, 5, 11), (11, 5, 6, 13), (8, 0, 3, 14), (17, 25, 10, 1), (25, 27, 11, 10), (1, 10, 12, 2), (10, 11, 13, 12), (4, 9, 15, 7), (9, 8, 14, 15), (0, 16, 19, 3), (16, 17, 18, 19), (4, 7, 23, 20), (20, 23, 22, 21), (9, 4, 20, 26), (26, 20, 21, 27), (0, 8, 24, 16), (16, 24, 25, 17), (8, 9, 26, 24), (19, 18, 2, 12, 13, 6, 22, 23, 7, 15, 14, 3)])
me_cube.materials.append(mat_material)
me_cube.use_remesh_preserve_volume = False
me_cube.use_remesh_preserve_attributes = False
me_cube.use_mirror_vertex_groups = False
me_cube.update()

# ---- objects
ob_cube_012 = bpy.data.objects.new('Cube.012', me_cube_012)
ob_cube_011 = bpy.data.objects.new('Cube.011', me_cube_011)
ob_cube_010 = bpy.data.objects.new('Cube.010', me_cube_010)
ob_area = bpy.data.objects.new('Area', light_area)
ob_cube_009 = bpy.data.objects.new('Cube.009', me_cube_009)
ob_cube_008 = bpy.data.objects.new('Cube.008', me_cube_008)
ob_cube_007 = bpy.data.objects.new('Cube.007', me_cube_007)
ob_cube_006 = bpy.data.objects.new('Cube.006', me_cube_006)
ob_cylinder_004 = bpy.data.objects.new('Cylinder.004', me_cylinder_004)
ob_empty_001 = bpy.data.objects.new('Empty.001', None)
ob_cube_005 = bpy.data.objects.new('Cube.005', me_cube_005)
ob_cube_004 = bpy.data.objects.new('Cube.004', me_cube_004)
ob_cylinder_003 = bpy.data.objects.new('Cylinder.003', me_cylinder_003)
ob_cylinder_002 = bpy.data.objects.new('Cylinder.002', me_cylinder_002)
ob_cylinder_001 = bpy.data.objects.new('Cylinder.001', me_cylinder_001)
ob_cylinder = bpy.data.objects.new('Cylinder', me_cylinder)
ob_cube_003 = bpy.data.objects.new('Cube.003', me_cube_003)
ob_cube_002 = bpy.data.objects.new('Cube.002', me_cube_002)
ob_cube_001 = bpy.data.objects.new('Cube.001', me_cube_001)
ob_empty = bpy.data.objects.new('Empty', None)
ob_cube = bpy.data.objects.new('Cube', me_cube)
ob_lamp = bpy.data.objects.new('Lamp', light_lamp)
ob_camera = bpy.data.objects.new('Camera', cam_camera)

# ---- transforms, parenting, visibility, modifiers, constraints
ob_cube_012.location = (82.47, 0.1835, 59.75)
ob_cube_012.rotation_euler = (3.142, -0.0, 0.0)
ob_cube_012.scale = (0.5147, 31.64, 1.772)
ob_cube_012.lineart.crease_threshold = 0.0
ob_cube_011.location = (82.47, 0.1835, 20.43)
ob_cube_011.scale = (0.5147, 31.64, 1.772)
ob_cube_011.lineart.crease_threshold = 0.0
ob_cube_010.location = (82.47, 0.1835, 22.76)
ob_cube_010.scale = (5.27, 31.64, 0.9052)
ob_cube_010.lineart.crease_threshold = 0.0
ob_area.location = (-138.6, 0.2872, 26.12)
ob_area.rotation_euler = (-0.0, -1.571, 0.0)
ob_area.scale = (908.0, 981.6, 186.7)
ob_area.lineart.crease_threshold = 0.0
ob_cube_009.location = (-9.151, -37.32, -31.77)
ob_cube_009.scale = (1.386, 1.386, 5.27)
ob_cube_009.lineart.crease_threshold = 0.0
ob_cube_008.location = (-9.151, 37.64, -31.77)
ob_cube_008.scale = (1.386, 1.386, 5.27)
ob_cube_008.lineart.crease_threshold = 0.0
ob_cube_007.location = (65.05, 37.64, -31.77)
ob_cube_007.scale = (1.386, 1.386, 5.27)
ob_cube_007.lineart.crease_threshold = 0.0
ob_cube_006.location = (65.05, -37.32, -31.77)
ob_cube_006.scale = (1.386, 1.386, 5.27)
ob_cube_006.lineart.crease_threshold = 0.0
ob_cylinder_004.location = (32.57, 0.1835, 81.19)
ob_cylinder_004.scale = (3.549, 3.549, 1.084)
ob_cylinder_004.lineart.crease_threshold = 0.0
ob_empty_001.location = (32.57, 0.1835, 81.19)
ob_empty_001.rotation_euler = (-0.001613, 0.05477, -0.8989)
ob_empty_001.scale = (3.592, 3.592, 3.592)
ob_empty_001.empty_image_offset = (0.0, 0.0)
ob_empty_001.lineart.crease_threshold = 0.0
ob_cube_005.location = (32.57, 0.1835, 81.19)
ob_cube_005.rotation_euler = (-0.003255, -0.00631, 0.3559)
ob_cube_005.scale = (3.592, 3.592, 3.592)
ob_cube_005.lineart.crease_threshold = 0.0
_m = ob_cube_005.modifiers.new('Array', 'ARRAY')
_m.count = 5
_m.constant_offset_displace = (0.0, 0.0, 0.0)
_m.relative_offset_displace = (0.0, 0.0, 0.0)
_m.use_object_offset = True
_m.offset_object = ob_empty_001
ob_cube_004.location = (60.99, -51.82, -13.96)
ob_cube_004.scale = (5.27, 5.27, 5.27)
ob_cube_004.lineart.crease_threshold = 0.0
ob_cylinder_003.location = (67.33, -54.77, -8.163)
ob_cylinder_003.scale = (5.27, 5.27, 0.8864)
ob_cylinder_003.lineart.crease_threshold = 0.0
ob_cylinder_002.location = (67.33, -54.77, 6.392)
ob_cylinder_002.scale = (5.27, 5.27, 0.8864)
ob_cylinder_002.lineart.crease_threshold = 0.0
ob_cylinder_001.location = (67.33, 54.77, 6.392)
ob_cylinder_001.scale = (5.27, 5.27, 0.8864)
ob_cylinder_001.lineart.crease_threshold = 0.0
ob_cylinder.location = (67.33, 54.77, -8.163)
ob_cylinder.scale = (5.27, 5.27, 0.8864)
ob_cylinder.lineart.crease_threshold = 0.0
ob_cube_003.location = (60.99, 57.72, -13.96)
ob_cube_003.scale = (5.27, 5.27, 5.27)
ob_cube_003.lineart.crease_threshold = 0.0
ob_cube_002.location = (0.5818, -10.84, 5.937)
ob_cube_002.scale = (87.31, 87.31, 87.31)
ob_cube_002.lineart.crease_threshold = 0.0
ob_cube_001.location = (28.35, 0.2872, -19.9)
ob_cube_001.rotation_euler = (0.0, -0.0, 1.571)
ob_cube_001.scale = (42.16, 42.16, 10.54)
ob_cube_001.lineart.crease_threshold = 0.0
_m = ob_cube_001.modifiers.new('EdgeSplit', 'EDGE_SPLIT')
_m.split_angle = 0.0
ob_empty.location = (-11.55, -0.4015, -8.232)
ob_empty.scale = (5.27, 5.27, 5.27)
ob_empty.empty_image_offset = (0.0, 0.0)
ob_empty.lineart.crease_threshold = 0.0
ob_cube.location = (-112.4, 0.1835, -13.91)
ob_cube.scale = (194.9, 64.06, 31.64)
ob_cube.lock_rotations_4d = False
ob_cube.empty_display_type = 'ARROWS'
ob_cube.lineart.crease_threshold = 0.0
_m = ob_cube.modifiers.new('EdgeSplit', 'EDGE_SPLIT')
ob_lamp.location = (-35.37, 4.898, 14.36)
ob_lamp.rotation_euler = (0.0, 0.9055, 0.0)
ob_lamp.scale = (5.27, 5.27, 5.27)
ob_lamp.lock_rotations_4d = False
ob_lamp.empty_display_type = 'ARROWS'
ob_lamp.color = (0.0, 0.0, 0.0, 0.0)
ob_lamp.lineart.crease_threshold = 0.0
ob_camera.location = (-131.7, 0.1509, 5.637)
ob_camera.rotation_euler = (1.571, -0.009446, -1.571)
ob_camera.lock_rotations_4d = False
ob_camera.empty_display_type = 'ARROWS'
ob_camera.color = (0.0, 0.0, 0.0, 0.0)
ob_camera.display_type = 'WIRE'
ob_camera.lineart.crease_threshold = 0.0
cam_camera.dof.focus_object = ob_empty

# ---- collection membership
col_collection_1.objects.link(ob_cube_012)
col_collection_1.objects.link(ob_cube_011)
col_collection_1.objects.link(ob_cube_010)
col_collection_1.objects.link(ob_area)
col_collection_1.objects.link(ob_cube_009)
col_collection_1.objects.link(ob_cube_008)
col_collection_1.objects.link(ob_cube_007)
col_collection_1.objects.link(ob_cube_006)
col_collection_1.objects.link(ob_cylinder_004)
col_collection_1.objects.link(ob_empty_001)
col_collection_1.objects.link(ob_cube_005)
col_collection_1.objects.link(ob_cube_004)
col_collection_1.objects.link(ob_cylinder_003)
col_collection_1.objects.link(ob_cylinder_002)
col_collection_1.objects.link(ob_cylinder_001)
col_collection_1.objects.link(ob_cylinder)
col_collection_1.objects.link(ob_cube_003)
col_collection_1.objects.link(ob_cube_002)
col_collection_1.objects.link(ob_cube_001)
col_collection_1.objects.link(ob_empty)
col_collection_1.objects.link(ob_cube)
col_collection_1.objects.link(ob_lamp)
col_collection_1.objects.link(ob_camera)

# ---- scene / render settings (as saved in the file)
scene.camera = ob_camera
scene.frame_start = 1; scene.frame_end = 250; scene.frame_set(1)
scene.render.engine = 'CYCLES'
scene.render.resolution_x = 1600
scene.render.resolution_y = 2000
scene.render.dither_intensity = 0.0
scene.cycles.use_denoising = False
scene.cycles.samples = 500
scene.cycles.sampling_pattern = 'TABULATED_SOBOL'
scene.cycles.light_sampling_threshold = 0.0
scene.cycles.use_adaptive_sampling = False
scene.cycles.use_light_tree = False
scene.cycles.blur_glossy = 0.0
scene.cycles.volume_bounces = 1
scene.cycles.pixel_filter_type = 'GAUSSIAN'
scene.cycles.sample_clamp_direct = 10.0
scene.view_settings.view_transform = 'Filmic'
scene.view_settings.exposure = 0.3297
scene.view_settings.gamma = 0.4918
scene.view_settings.use_curve_mapping = True
scene.view_settings.curve_mapping.use_clip = True
scene.view_settings.curve_mapping.clip_max_x = 1.0
scene.view_settings.curve_mapping.clip_max_y = 1.0
scene.view_settings.curve_mapping.extend = 'EXTRAPOLATED'
scene.view_settings.curve_mapping.white_level = (1.0, 1.0, 1.0)
_c = scene.view_settings.curve_mapping.curves[0]
while len(_c.points) > 2: _c.points.remove(_c.points[-1])
_c.points[0].location = (0.0, 0.0); _c.points[0].handle_type = 'AUTO'
_c.points[1].location = (0.91979, 1.0); _c.points[1].handle_type = 'AUTO'
_c = scene.view_settings.curve_mapping.curves[1]
while len(_c.points) > 2: _c.points.remove(_c.points[-1])
_c.points[0].location = (0.0, 0.0); _c.points[0].handle_type = 'AUTO'
_c.points[1].location = (1.0, 1.0); _c.points[1].handle_type = 'AUTO'
_c = scene.view_settings.curve_mapping.curves[2]
while len(_c.points) > 2: _c.points.remove(_c.points[-1])
_c.points[0].location = (0.0, 0.0875); _c.points[0].handle_type = 'AUTO'
_c.points[1].location = (1.0, 1.0); _c.points[1].handle_type = 'AUTO'
_c = scene.view_settings.curve_mapping.curves[3]
while len(_c.points) > 2: _c.points.remove(_c.points[-1])
_c.points[0].location = (0.04545, 0.0); _c.points[0].handle_type = 'AUTO'
_c.points[1].location = (0.84225, 1.0); _c.points[1].handle_type = 'AUTO'
scene.view_settings.curve_mapping.update()
bpy.context.view_layer.update()

